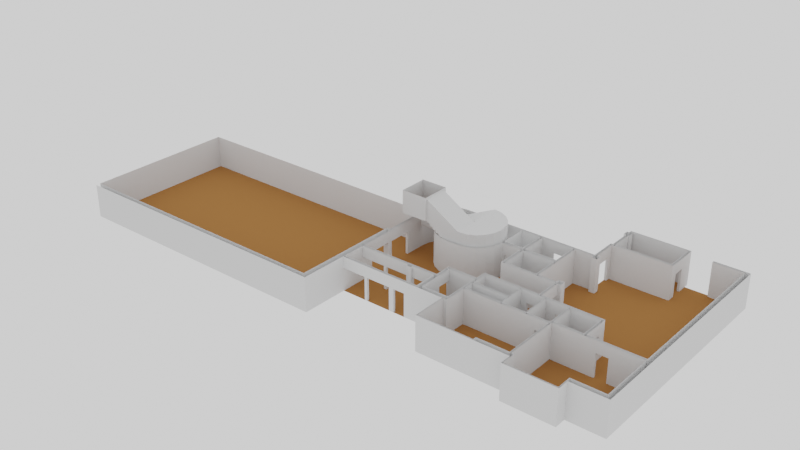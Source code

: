 # Source: campus.blend  (saved by Blender 2.92.15; exported with 4.5.12 LTS)
import bpy
from mathutils import Matrix  # noqa: F401  (used for matrix-valued properties, if any)

bpy.ops.wm.read_factory_settings(use_empty=True)
scene = bpy.context.scene
scene.name = 'Scene'

# ---- collections
col_collection = bpy.data.collections.new('Collection'); scene.collection.children.link(col_collection)

# ---- materials (node trees are filled in below, after node groups)
mat_floor = bpy.data.materials.new('floor')
mat_floor.alpha_threshold = 0.0
mat_floor.use_transparent_shadow = False
mat_floor.line_color = (0.0, 0.0, 0.0, 1.0)
mat_wall = bpy.data.materials.new('wall')
mat_wall.alpha_threshold = 0.0
mat_wall.use_transparent_shadow = False
mat_wall.line_color = (0.0, 0.0, 0.0, 1.0)

# ---- material node trees
mat_floor.use_nodes = True; mat_floor.node_tree.nodes.clear()
_N = mat_floor.node_tree.nodes; _L = mat_floor.node_tree.links
n0 = _N.new('ShaderNodeOutputMaterial'); n0.name = 'Material Output'; n0.location = (300, 300)
n1 = _N.new('ShaderNodeBsdfDiffuse'); n1.name = 'Diffuse BSDF'; n1.location = (10, 300)
n1.inputs[0].default_value = (0.3643, 0.1594, 0.05204, 1.0)
n1.inputs[1].default_value = 0.4
_L.new(n1.outputs[0], n0.inputs[0])
n0.is_active_output = True
mat_wall.use_nodes = True; mat_wall.node_tree.nodes.clear()
_N = mat_wall.node_tree.nodes; _L = mat_wall.node_tree.links
n0 = _N.new('ShaderNodeOutputMaterial'); n0.name = 'Material Output'; n0.location = (300, 300)
n1 = _N.new('ShaderNodeBsdfDiffuse'); n1.name = 'Diffuse BSDF'; n1.location = (10, 300)
n1.inputs[0].default_value = (0.723, 0.723, 0.723, 1.0)
n1.inputs[1].default_value = 0.4
_L.new(n1.outputs[0], n0.inputs[0])
n0.is_active_output = True

# ---- world
world_world = bpy.data.worlds.new('World'); scene.world = world_world
world_world.use_nodes = True; world_world.node_tree.nodes.clear()
_N = world_world.node_tree.nodes; _L = world_world.node_tree.links
n0 = _N.new('ShaderNodeOutputWorld'); n0.name = 'World Output'; n0.location = (300, 300)
n1 = _N.new('ShaderNodeBackground'); n1.name = 'Background'; n1.location = (10, 300)
n1.inputs[0].default_value = (1.0, 1.0, 1.0, 1.0)
_L.new(n1.outputs[0], n0.inputs[0])
n0.is_active_output = True
world_world.color = (0.05088, 0.05088, 0.05088)
world_world.use_sun_shadow = False
world_world.sun_shadow_jitter_overblur = 0.0

# ---- meshes
me_plane_002 = bpy.data.meshes.new('Plane.002')
me_plane_002.from_pydata([(-3.09, -4.07, 0.0), (-2.6, -4.47, 0.0), (-3.09, 2.97, 0.0), (-2.59, 2.97, 0.0), (2.38, 2.09, 0.0), (3.38, 2.09, 0.0), (3.38, 1.89, 0.0), (4.42, -0.13, 0.0), (4.768, 0.07, 0.0), (4.42, 1.89, 0.0), (4.768, 2.09, 0.0), (3.38, -0.33, 0.0), (3.38, -0.13, 0.0), (2.38, -0.33, 0.0), (2.38, -0.13, 0.0), (1.94, 1.89, 0.0), (1.94, 2.09, 0.0), (1.94, -0.33, 0.0), (1.94, -0.13, 0.0), (-0.2, 1.89, 0.0), (-0.2, 2.09, 0.0), (-0.2, -0.33, 0.0), (-0.2, -0.13, 0.0), (-0.45, 1.89, 0.0), (-0.45, 2.09, 0.0), (-0.45, -0.33, 0.0), (-0.45, -0.13, 0.0), (-2.59, 1.89, 0.0), (-2.59, -0.33, 0.0), (6.9, -0.33, 0.0), (7.0, -0.33, 0.0), (7.1, 0.07, 0.0), (7.3, -0.33, 0.0), (7.0, -3.23, 0.0), (6.9, -3.33, 0.0), (11.76, -3.23, 0.0), (-3.09, 4.97, 0.0), (-2.59, 4.97, 0.0), (-3.09, 5.37, 0.0), (-2.59, 5.37, 0.0), (14.78, -3.33, 0.0), (19.17, -3.33, 0.0), (22.24, -3.33, 0.0), (19.07, -2.93, 0.0), (14.78, -4.33, 0.0), (19.17, -4.33, 0.0), (14.88, -4.23, 0.0), (19.07, -4.23, 0.0), (21.84, -2.93, 0.0), (21.84, 2.07, 0.0), (4.518, 3.54, 0.0), (4.518, 3.29, 0.0), (7.3, 1.67, 0.0), (7.3, 1.87, 0.0), (7.1, 3.29, 0.0), (7.1, 3.54, 0.0), (7.1, 4.5, 0.0), (7.3, 4.3, 0.0), (7.4, 4.5, 0.0), (7.4, 4.3, 0.0), (8.3, 4.5, 0.0), (8.3, 4.3, 0.0), (9.4, 4.5, 0.0), (9.4, 4.3, 0.0), (7.3, 2.725, 0.0), (7.3, 2.924, 0.0), (7.4, 2.725, 0.0), (7.4, 2.924, 0.0), (8.1, 2.725, 0.0), (8.1, 2.924, 0.0), (9.6, 2.725, 0.0), (9.6, 2.924, 0.0), (10.3, 2.725, 0.0), (10.3, 2.924, 0.0), (10.4, 2.725, 0.0), (10.4, 2.924, 0.0), (10.4, 1.87, 0.0), (10.5, 1.87, 0.0), (12.52, 1.87, 0.0), (12.62, 1.87, 0.0), (13.41, 1.67, 0.0), (13.41, 1.87, 0.0), (14.41, 1.67, 0.0), (14.41, 1.87, 0.0), (14.51, 1.67, 0.0), (14.51, 1.87, 0.0), (11.76, -2.93, 0.0), (14.88, -2.93, 0.0), (10.3, 4.3, 0.0), (10.3, 4.5, 0.0), (10.4, 4.3, 0.0), (10.5, 4.3, 0.0), (11.0, 4.3, 0.0), (11.0, 4.5, 0.0), (11.9, 4.3, 0.0), (12.1, 4.5, 0.0), (11.9, 4.8, 0.0), (12.1, 4.8, 0.0), (2.38, 1.69, 0.0), (1.94, 1.69, 0.0), (12.62, 4.3, 0.0), (12.52, 4.3, 0.0), (13.41, 4.5, 0.0), (13.41, 4.3, 0.0), (14.41, 4.5, 0.0), (14.41, 4.3, 0.0), (14.51, 4.3, 0.0), (14.66, 4.3, 0.0), (17.07, 4.3, 0.0), (17.27, 4.5, 0.0), (17.07, 3.8, 0.0), (17.27, 3.8, 0.0), (17.07, 2.8, 0.0), (17.27, 2.8, 0.0), (17.07, 2.07, 0.0), (17.27, 2.07, 0.0), (14.66, 2.07, 0.0), (14.66, 1.87, 0.0), (14.51, -2.93, 0.0), (14.66, -2.93, 0.0), (18.17, 2.07, 0.0), (18.17, 1.87, 0.0), (19.17, 2.07, 0.0), (19.17, 1.87, 0.0), (21.84, 1.87, 0.0), (12.07, 17.02, 0.0), (11.9, 7.1, 0.0), (12.4, 6.6, 0.0), (12.4, 7.1, 0.0), (11.9, 14.49, 0.0), (12.07, 14.49, 0.0), (12.1, 14.29, 0.0), (11.9, 13.89, 0.0), (12.1, 13.89, 0.0), (11.9, 12.09, 0.0), (12.07, 17.32, 0.0), (12.27, 17.22, 0.0), (17.27, 17.32, 0.0), (17.07, 17.22, 0.0), (17.07, 14.49, 0.0), (17.27, 14.29, 0.0), (17.07, 14.99, 0.0), (17.27, 14.99, 0.0), (17.07, 15.99, 0.0), (17.27, 15.99, 0.0), (17.27, 16.92, 0.0), (21.84, 16.72, 0.0), (19.27, 16.72, 0.0), (19.27, 16.92, 0.0), (11.9, 11.59, 0.0), (12.4, 12.09, 0.0), (12.4, 11.59, 0.0), (22.24, 16.92, 0.0), (12.27, 17.02, 0.0), (12.07, 16.52, 0.0), (12.27, 16.52, 0.0), (11.87, 17.02, 0.0), (11.87, 16.52, 0.0), (12.37, 17.02, 0.0), (12.37, 16.52, 0.0), (12.27, 14.49, 0.0), (11.9, 6.8, 0.0), (11.9, 11.9, 0.0), (10.3, 6.8, 0.0), (10.3, 11.9, 0.0), (10.1, 6.8, 0.0), (10.1, 11.89, 0.0), (10.1, 9.5, 0.0), (10.1, 9.2, 0.0), (7.09, 6.6, 0.0), (7.34, 6.8, 0.0), (7.34, 9.5, 0.0), (7.09, 9.5, 0.0), (7.09, 7.4, 0.0), (7.34, 7.4, 0.0), (7.09, 8.3, 0.0), (7.34, 8.3, 0.0), (7.09, 9.2, 0.0), (7.34, 9.2, 0.0), (6.69, 9.2, 0.0), (5.59, 9.2, 0.0), (5.39, 9.5, 0.0), (2.89, 6.7, 0.0), (7.34, 11.89, 0.0), (7.09, 11.89, 0.0), (8.34, 11.89, 0.0), (8.34, 12.09, 0.0), (9.34, 11.89, 0.0), (9.34, 12.09, 0.0), (-2.79, 7.37, 0.0), (-2.59, 7.37, 0.0), (-2.59, 9.27, 0.0), (-2.79, 5.37, 0.0), (5.39, 9.2, 0.0), (3.663, 6.822, 0.0), (4.359, 7.177, 0.0), (4.913, 7.731, 0.0), (5.268, 8.427, 0.0), (-0.59, 9.07, 0.0), (-0.59, 9.27, 0.0), (-0.39, 9.27, 0.0), (1.81, 6.7, 0.0), (-0.4725, 8.33, 0.0), (-0.1317, 7.665, 0.0), (0.3993, 7.141, 0.0), (1.068, 6.808, 0.0), (5.39, 11.9, 0.0), (-2.59, 1.89, 2.0), (-2.59, 2.09, 2.0), (-2.59, 2.97, 2.0), (-3.09, 2.97, 2.0), (2.38, 1.89, 2.0), (2.38, 2.09, 2.0), (3.38, -0.33, 2.0), (3.38, -0.13, 2.0), (2.38, -0.13, 2.0), (2.38, -0.33, 2.0), (4.768, 2.09, 2.0), (4.518, 2.09, 2.0), (3.38, 2.09, 2.0), (3.38, 1.89, 2.0), (1.94, 1.89, 2.0), (1.94, 2.09, 2.0), (1.94, -0.13, 2.0), (1.94, -0.33, 2.0), (-0.2, 1.89, 2.0), (-0.2, 2.09, 2.0), (-0.2, -0.13, 2.0), (-0.2, -0.33, 2.0), (-0.45, 1.89, 2.0), (-0.45, 2.09, 2.0), (-0.45, -0.13, 2.0), (-0.45, -0.33, 2.0), (-2.59, -0.13, 2.0), (-2.59, -0.33, 2.0), (-2.59, 4.97, 2.0), (-3.09, 4.97, 2.0), (-2.79, 5.37, 2.0), (-2.59, 5.37, 2.0), (4.518, 3.29, 2.0), (4.768, 3.29, 2.0), (7.4, 4.5, 2.0), (7.4, 4.3, 2.0), (8.3, 4.5, 2.0), (8.3, 4.3, 2.0), (9.4, 4.5, 2.0), (9.4, 4.3, 2.0), (7.4, 2.924, 2.0), (7.4, 2.725, 2.0), (8.1, 2.924, 2.0), (8.1, 2.725, 2.0), (9.6, 2.924, 2.0), (9.6, 2.725, 2.0), (10.3, 2.924, 2.0), (10.3, 2.725, 2.0), (13.41, 1.87, 2.0), (13.41, 1.67, 2.0), (14.41, 1.87, 2.0), (14.41, 1.67, 2.0), (10.3, 4.5, 2.0), (10.3, 4.3, 2.0), (11.0, 4.3, 2.0), (11.0, 4.5, 2.0), (11.9, 4.3, 2.0), (11.9, 4.5, 2.0), (11.9, 4.8, 2.0), (12.1, 4.8, 2.0), (11.9, 6.6, 2.0), (12.1, 6.6, 2.0), (13.41, 4.5, 2.0), (13.41, 4.3, 2.0), (14.41, 4.5, 2.0), (14.41, 4.3, 2.0), (17.27, 3.8, 2.0), (17.07, 3.8, 2.0), (17.27, 2.8, 2.0), (17.07, 2.8, 2.0), (18.17, 2.07, 2.0), (18.17, 1.87, 2.0), (19.17, 2.07, 2.0), (19.17, 1.87, 2.0), (11.9, 13.89, 2.0), (12.1, 13.89, 2.0), (11.9, 12.09, 2.0), (12.1, 12.09, 2.0), (17.27, 14.99, 2.0), (17.07, 14.99, 2.0), (17.27, 15.99, 2.0), (17.07, 15.99, 2.0), (7.09, 7.4, 2.0), (7.34, 7.4, 2.0), (7.09, 8.3, 2.0), (7.34, 8.3, 2.0), (6.69, 9.2, 2.0), (5.59, 9.2, 2.0), (8.34, 12.09, 2.0), (8.34, 11.89, 2.0), (9.34, 12.09, 2.0), (9.34, 11.89, 2.0), (-2.59, 7.37, 2.0), (-2.79, 7.37, 2.0), (-2.59, 9.07, 2.0), (-2.59, 9.27, 2.0), (-0.59, 9.27, 2.0), (-0.59, 9.07, 2.0), (5.59, 9.3, 0.0), (5.59, 9.3, 2.0), (6.69, 9.3, 0.0), (6.69, 9.3, 2.0), (-3.09, -4.07, 3.0), (-2.6, -4.47, 3.0), (-2.59, 1.89, 3.0), (-2.59, 2.09, 3.0), (2.38, 1.89, 3.0), (4.42, -0.13, 3.0), (4.768, 0.07, 3.0), (4.42, 1.89, 3.0), (4.768, 2.09, 3.0), (4.518, 2.09, 3.0), (1.94, 1.89, 3.0), (-2.59, -0.13, 3.0), (-2.59, -0.33, 3.0), (6.9, -0.33, 3.0), (7.0, -0.33, 3.0), (7.1, 0.07, 3.0), (7.3, -0.33, 3.0), (7.0, -3.23, 3.0), (6.9, -3.33, 3.0), (11.76, -3.23, 3.0), (-2.79, 5.37, 3.0), (-3.09, 5.37, 3.0), (14.78, -3.33, 3.0), (19.17, -3.33, 3.0), (22.24, -3.33, 3.0), (21.84, -2.93, 3.0), (19.07, -2.93, 3.0), (14.88, -4.23, 3.0), (14.78, -4.33, 3.0), (19.17, -4.33, 3.0), (19.07, -4.23, 3.0), (21.84, 2.07, 3.0), (21.84, 1.87, 3.0), (4.518, 3.54, 3.0), (4.518, 3.29, 3.0), (4.768, 3.29, 3.0), (7.3, 1.67, 3.0), (7.3, 1.87, 3.0), (7.1, 3.29, 3.0), (7.3, 2.725, 3.0), (7.1, 3.54, 3.0), (7.3, 4.3, 3.0), (7.1, 4.5, 3.0), (7.3, 2.924, 3.0), (10.4, 2.924, 3.0), (10.4, 2.725, 3.0), (10.4, 1.87, 3.0), (10.5, 1.87, 3.0), (12.52, 1.87, 3.0), (12.62, 1.87, 3.0), (14.51, 1.87, 3.0), (14.51, 1.67, 3.0), (14.66, -2.93, 3.0), (14.88, -2.93, 3.0), (11.76, -2.93, 3.0), (10.4, 4.3, 3.0), (10.5, 4.3, 3.0), (11.9, 4.5, 3.0), (12.1, 4.5, 3.0), (11.9, 6.6, 3.0), (12.1, 6.6, 3.0), (2.38, 1.69, 3.0), (1.94, 1.69, 3.0), (12.62, 4.3, 3.0), (12.52, 4.3, 3.0), (14.51, 4.3, 3.0), (14.66, 4.3, 3.0), (14.66, 2.07, 3.0), (17.07, 4.3, 3.0), (17.27, 4.5, 3.0), (17.27, 2.07, 3.0), (17.07, 2.07, 3.0), (14.66, 1.87, 3.0), (14.51, -2.93, 3.0), (12.07, 17.02, 3.0), (12.27, 17.02, 3.0), (22.24, 16.92, 3.0), (11.9, 7.1, 3.0), (11.9, 6.8, 3.0), (12.4, 6.6, 3.0), (12.4, 7.1, 3.0), (11.9, 14.49, 3.0), (12.07, 14.49, 3.0), (12.1, 14.29, 3.0), (11.9, 13.89, 3.0), (12.1, 13.89, 3.0), (11.9, 12.09, 3.0), (12.1, 12.09, 3.0), (12.27, 17.22, 3.0), (12.07, 17.32, 3.0), (17.07, 17.22, 3.0), (17.27, 17.32, 3.0), (17.07, 14.49, 3.0), (12.27, 14.49, 3.0), (17.27, 14.29, 3.0), (17.07, 14.99, 3.0), (19.27, 16.92, 3.0), (19.27, 16.72, 3.0), (21.84, 16.72, 3.0), (11.9, 11.59, 3.0), (11.9, 11.9, 3.0), (12.4, 11.59, 3.0), (12.4, 12.09, 3.0), (12.07, 16.52, 3.0), (12.27, 16.52, 3.0), (11.87, 17.02, 3.0), (11.87, 16.52, 3.0), (12.37, 16.52, 3.0), (12.37, 17.02, 3.0), (10.3, 11.9, 3.0), (10.3, 6.8, 3.0), (10.1, 11.89, 3.0), (10.1, 6.8, 3.0), (10.1, 9.5, 3.0), (10.1, 9.2, 3.0), (7.09, 6.6, 3.0), (7.34, 6.8, 3.0), (7.09, 9.5, 3.0), (7.34, 9.5, 3.0), (7.09, 9.2, 3.0), (7.34, 9.2, 3.0), (5.39, 9.5, 3.0), (5.19, 9.2, 4.0), (5.39, 9.2, 3.0), (7.09, 11.89, 3.0), (7.34, 11.89, 3.0), (-2.59, 9.07, 3.0), (2.74, 6.9, 4.0), (2.89, 6.7, 3.0), (3.663, 6.822, 3.0), (4.359, 7.177, 3.0), (4.913, 7.731, 3.0), (5.268, 8.427, 3.0), (5.077, 8.489, 4.0), (4.751, 7.848, 4.0), (4.242, 7.339, 4.0), (3.601, 7.013, 4.0), (-0.59, 9.07, 3.0), (-0.26, 9.27, 4.0), (-0.4725, 8.33, 3.0), (-0.1317, 7.665, 3.0), (0.3993, 7.141, 3.0), (1.068, 6.808, 3.0), (1.81, 6.7, 3.0), (5.39, 11.9, 3.0), (17.27, 16.72, 2.0), (17.27, 16.92, 2.0), (17.27, 16.72, 3.0), (3.89, 12.1, 3.0), (0.04, 11.9, 0.0), (-0.7727, 11.77, 0.0), (-1.506, 11.4, 0.0), (-2.088, 10.82, 0.0), (-2.461, 10.08, 0.0), (-2.79, 9.47, 0.0), (-0.16, 12.1, 0.0), (-2.661, 10.28, 0.0), (-2.288, 11.02, 0.0), (-1.706, 11.6, 0.0), (-0.9727, 11.97, 0.0), (-2.59, 9.27, 4.0), (3.89, 12.1, 0.0), (-0.16, 12.1, 3.0), (-2.79, 9.47, 3.0), (-0.9727, 11.97, 3.0), (-1.706, 11.6, 3.0), (-2.288, 11.02, 3.0), (-2.661, 10.28, 3.0), (2.74, 11.9, 4.0), (5.19, 9.4, 4.0), (3.463, 11.78, 4.0), (4.159, 11.42, 4.0), (4.713, 10.87, 4.0), (5.068, 10.17, 4.0), (0.04, 9.27, 0.0), (-2.56, 6.9, 4.0), (0.04, 11.9, 0.2), (0.04, 9.27, 0.2), (0.34, 11.9, 0.2), (0.34, 9.27, 0.2), (0.34, 11.9, 0.4), (0.34, 9.27, 0.4), (0.64, 11.9, 0.4), (0.64, 9.27, 0.4), (0.64, 11.9, 0.6), (0.64, 9.27, 0.6), (0.94, 11.9, 0.6), (0.94, 9.27, 0.6), (0.94, 11.9, 0.8), (0.94, 9.27, 0.8), (1.24, 11.9, 0.8), (1.24, 9.27, 0.8), (1.24, 11.9, 1.0), (1.24, 9.27, 1.0), (1.54, 11.9, 1.0), (1.54, 9.27, 1.0), (1.54, 11.9, 1.2), (1.54, 9.27, 1.2), (1.84, 11.9, 1.2), (1.84, 9.27, 1.2), (1.84, 11.9, 1.4), (1.84, 9.27, 1.4), (2.14, 11.9, 1.4), (2.14, 9.27, 1.4), (2.14, 11.9, 1.6), (2.14, 9.27, 1.6), (2.44, 11.9, 1.6), (2.44, 9.27, 1.6), (2.44, 11.9, 1.8), (2.44, 9.27, 1.8), (2.74, 11.9, 1.8), (2.74, 9.27, 1.8), (3.463, 11.78, 1.8), (-2.56, 9.07, 4.0), (5.19, 9.2, 1.8), (2.74, 6.9, 1.8), (5.077, 8.489, 1.8), (4.751, 7.848, 1.8), (4.242, 7.339, 1.8), (3.601, 7.013, 1.8), (5.19, 9.4, 1.8), (5.068, 10.17, 1.8), (4.713, 10.87, 1.8), (4.159, 11.42, 1.8), (0.04, 9.27, 1.8), (2.74, 9.27, 4.0), (2.74, 9.07, 4.0), (2.74, 9.07, 1.8), (2.74, 6.9, 2.0), (2.74, 9.07, 2.0), (2.44, 6.9, 2.0), (2.44, 9.07, 2.0), (2.44, 6.9, 2.2), (2.44, 9.07, 2.2), (2.14, 6.9, 2.2), (2.14, 9.07, 2.2), (2.14, 6.9, 2.4), (2.14, 9.07, 2.4), (1.84, 6.9, 2.4), (1.84, 9.07, 2.4), (1.84, 6.9, 2.6), (1.84, 9.07, 2.6), (1.54, 6.9, 2.6), (1.54, 9.07, 2.6), (1.54, 6.9, 2.8), (1.54, 9.07, 2.8), (1.24, 6.9, 2.8), (1.24, 9.07, 2.8), (1.24, 6.9, 3.0), (1.24, 9.07, 3.0), (0.94, 6.9, 3.0), (0.94, 9.07, 3.0), (0.94, 6.9, 3.2), (0.94, 9.07, 3.2), (0.64, 6.9, 3.2), (0.64, 9.07, 3.2), (0.64, 6.9, 3.4), (0.64, 9.07, 3.4), (0.34, 6.9, 3.4), (0.34, 9.07, 3.4), (0.34, 6.9, 3.6), (0.34, 9.07, 3.6), (0.04, 6.9, 3.6), (0.04, 9.07, 3.6), (0.04, 6.9, 3.8), (0.04, 9.07, 3.8), (-0.26, 6.9, 3.8), (-0.26, 9.07, 3.8), (-0.26, 6.9, 4.0), (-0.26, 9.07, 4.0), (-2.56, 6.7, 4.0), (-0.26, 6.7, 4.0), (-2.461, 10.08, 2.7), (-0.7727, 11.77, 2.7), (-2.088, 10.82, 2.7), (-1.506, 11.4, 2.7), (0.04, 11.9, 2.7), (0.04, 9.27, 2.7), (-2.59, 9.27, 2.7), (-0.26, 6.7, 6.0), (-0.26, 9.07, 5.8), (-0.26, 6.9, 5.8), (-0.26, 9.27, 6.0), (-2.59, 9.27, 6.0), (-2.56, 6.9, 6.0), (-2.56, 9.07, 6.0), (-2.56, 6.7, 6.0), (-27.46, -4.07, 0.0), (-27.46, 9.47, 0.0), (-27.46, -4.07, 3.0), (-27.46, 9.47, 3.0), (-27.46, -4.47, 0.0), (-27.46, -4.47, 3.0)], [], [(534, 585, 477), (119, 362, 87), (402, 139, 160), (126, 389, 128), (453, 181, 206), (276, 113, 112), (254, 73, 72), (273, 110, 111), (418, 163, 164), (432, 197, 193), (251, 70, 71), (457, 464, 471), (438, 182, 194), (98, 14, 12), (376, 114, 116), (250, 69, 68), (407, 147, 146), (57, 352, 65), (247, 66, 67), (72, 71, 70), (314, 9, 7), (299, 189, 190), (210, 3, 2), (449, 202, 203), (225, 319, 229), (272, 104, 105), (366, 368, 265), (181, 426, 172), (187, 297, 188), (245, 63, 62), (269, 103, 102), (144, 288, 143), (372, 79, 100), (275, 273, 378), (295, 185, 186), (244, 60, 61), (141, 285, 142), (241, 59, 58), (347, 344, 240), (236, 210, 330), (546, 542, 535), (328, 86, 35), (245, 243, 351), (339, 43, 47), (180, 306, 294), (423, 178, 168), (441, 196, 197), (340, 146, 49), (265, 97, 96), (220, 9, 316), (363, 118, 86), (452, 205, 201), (187, 186, 185), (434, 171, 183), (232, 26, 25), (289, 174, 173), (229, 24, 23), (398, 137, 135), (262, 92, 93), (16, 15, 221), (31, 347, 54), (445, 527, 528), (412, 157, 154), (419, 161, 163), (370, 99, 98), (451, 204, 205), (426, 184, 172), (300, 329, 472), (417, 159, 158), (349, 56, 55), (375, 116, 107), (439, 194, 195), (416, 155, 159), (409, 149, 162), (266, 267, 268), (219, 212, 318), (235, 36, 37), (304, 199, 198), (127, 389, 388), (334, 124, 48), (39, 192, 237), (450, 203, 204), (383, 135, 125), (425, 165, 170), (270, 272, 374), (215, 13, 14), (561, 565, 436), (382, 84, 118), (333, 41, 42), (355, 74, 76), (326, 35, 33), (421, 168, 165), (123, 279, 122), (391, 154, 130), (384, 158, 153), (399, 288, 404), (255, 80, 81), (355, 53, 346), (387, 126, 161), (258, 83, 82), (349, 50, 342), (482, 531, 530), (4, 212, 211), (338, 44, 45), (213, 12, 11), (332, 45, 41), (220, 5, 6), (392, 394, 282), (87, 336, 46), (336, 47, 46), (437, 201, 182), (399, 136, 138), (139, 286, 401), (260, 89, 88), (444, 526, 527), (267, 127, 268), (433, 206, 184), (224, 18, 17), (133, 281, 132), (323, 33, 30), (52, 325, 32), (295, 470, 457), (255, 358, 359), (226, 19, 20), (227, 21, 22), (422, 166, 167), (234, 231, 232), (209, 236, 235), (238, 300, 299), (228, 223, 224), (221, 226, 222), (230, 207, 208), (219, 211, 212), (215, 213, 216), (218, 240, 217), (241, 244, 242), (247, 250, 248), (251, 254, 252), (245, 260, 246), (264, 261, 262), (269, 272, 270), (255, 258, 256), (273, 276, 274), (279, 278, 277), (120, 278, 121), (281, 284, 282), (295, 298, 296), (288, 285, 286), (308, 305, 307), (293, 307, 179), (294, 308, 293), (578, 484, 577), (302, 304, 301), (290, 291, 292), (292, 175, 176), (310, 600, 1), (354, 250, 252), (403, 131, 140), (353, 90, 75), (217, 318, 218), (356, 78, 77), (271, 269, 367), (365, 77, 91), (360, 256, 258), (377, 107, 108), (357, 101, 78), (281, 395, 283), (284, 394, 282), (85, 374, 106), (234, 320, 233), (296, 298, 420), (304, 435, 301), (325, 30, 32), (8, 324, 31), (217, 315, 8), (397, 153, 136), (276, 380, 377), (151, 408, 149), (40, 327, 34), (279, 277, 379), (440, 195, 196), (117, 361, 119), (291, 289, 424), (403, 285, 287), (348, 53, 64), (411, 151, 150), (337, 40, 44), (406, 148, 147), (50, 239, 342), (239, 344, 240), (414, 125, 156), (409, 164, 162), (415, 156, 157), (43, 334, 48), (327, 29, 34), (413, 160, 155), (448, 446, 304), (293, 428, 432), (42, 385, 333), (405, 152, 148), (281, 393, 390), (390, 130, 129), (266, 369, 367), (224, 216, 322), (427, 167, 171), (292, 429, 425), (207, 312, 208), (240, 317, 217), (218, 343, 239), (90, 364, 260), (251, 249, 352), (278, 280, 341), (223, 320, 314), (263, 373, 365), (37, 20, 205), (120, 121, 123), (462, 583, 581), (461, 584, 583), (460, 582, 584), (459, 585, 582), (472, 465, 463), (476, 466, 465), (475, 467, 466), (474, 468, 467), (473, 464, 468), (443, 525, 526), (207, 233, 27), (166, 171, 167), (200, 199, 303), (442, 523, 525), (478, 530, 529), (200, 486, 483), (483, 485, 458), (486, 487, 485), (488, 489, 487), (490, 491, 489), (492, 493, 491), (494, 495, 493), (496, 497, 495), (498, 499, 497), (500, 501, 499), (502, 503, 501), (504, 505, 503), (506, 507, 505), (508, 509, 507), (510, 511, 509), (512, 513, 511), (514, 515, 513), (516, 517, 515), (518, 519, 517), (481, 532, 531), (477, 521, 479), (431, 529, 523), (521, 480, 479), (534, 536, 520), (486, 303, 533), (498, 494, 533), (520, 523, 529), (532, 521, 520), (527, 526, 536), (524, 538, 537), (538, 539, 537), (539, 542, 541), (542, 543, 541), (543, 546, 545), (546, 547, 545), (547, 550, 549), (550, 551, 549), (551, 554, 553), (554, 555, 553), (555, 558, 557), (558, 559, 557), (559, 562, 561), (562, 563, 561), (563, 566, 565), (566, 567, 565), (567, 570, 569), (570, 571, 569), (571, 574, 573), (574, 575, 573), (576, 577, 575), (537, 436, 445), (524, 537, 528), (445, 528, 537), (522, 447, 469), (484, 580, 577), (518, 586, 534), (497, 501, 585), (534, 520, 518), (586, 533, 303), (302, 191, 462), (580, 590, 577), (447, 589, 591), (588, 589, 590), (436, 589, 535), (436, 577, 590), (578, 535, 589), (478, 431, 534), (484, 595, 579), (522, 592, 594), (522, 593, 484), (595, 580, 579), (447, 592, 469), (36, 38, 597), (597, 598, 596), (463, 599, 597), (596, 309, 0), (534, 586, 585), (119, 361, 362), (402, 401, 139), (126, 386, 389), (453, 430, 181), (276, 275, 113), (254, 253, 73), (273, 274, 110), (418, 419, 163), (432, 441, 197), (251, 252, 70), (457, 470, 464), (438, 437, 182), (174, 170, 165), (165, 168, 176), (168, 178, 176), (174, 165, 176), (175, 177, 179), (174, 176, 175), (173, 174, 175), (179, 307, 305), (173, 175, 197), (175, 179, 197), (60, 62, 169), (169, 173, 196), (179, 305, 180), (180, 193, 197), (179, 180, 197), (58, 60, 169), (173, 197, 196), (56, 58, 169), (50, 55, 56), (31, 54, 10), (54, 51, 10), (50, 56, 195), (56, 169, 195), (169, 196, 195), (51, 50, 5), (50, 195, 194), (50, 194, 182), (10, 8, 31), (50, 182, 4), (182, 201, 4), (201, 16, 4), (10, 51, 5), (50, 4, 5), (4, 98, 6), (5, 4, 6), (99, 15, 19), (99, 19, 22), (19, 23, 26), (19, 26, 22), (23, 27, 26), (26, 27, 28), (9, 6, 7), (6, 98, 12), (7, 6, 12), (98, 99, 18), (28, 25, 26), (22, 21, 17), (22, 17, 18), (99, 22, 18), (13, 11, 12), (18, 14, 98), (14, 13, 12), (376, 380, 114), (250, 249, 69), (407, 406, 147), (57, 350, 352), (247, 248, 66), (72, 73, 71), (314, 316, 9), (299, 300, 189), (210, 209, 3), (449, 448, 202), (225, 221, 319), (319, 311, 229), (311, 207, 229), (229, 23, 19), (229, 19, 225), (272, 271, 104), (368, 267, 265), (265, 96, 264), (96, 94, 264), (94, 263, 264), (264, 366, 265), (181, 430, 426), (187, 298, 297), (245, 246, 63), (269, 270, 103), (144, 287, 288), (372, 358, 79), (273, 111, 109), (379, 115, 275), (115, 113, 275), (273, 109, 378), (379, 275, 378), (295, 296, 185), (244, 243, 60), (141, 286, 285), (241, 242, 59), (240, 239, 51), (51, 54, 240), (54, 347, 240), (210, 2, 0), (0, 309, 210), (309, 330, 210), (330, 38, 236), (38, 36, 236), (535, 578, 574), (578, 576, 574), (574, 572, 570), (538, 536, 535), (535, 574, 570), (570, 568, 566), (566, 564, 562), (562, 560, 558), (558, 556, 554), (554, 552, 550), (550, 548, 546), (546, 544, 542), (542, 540, 538), (535, 570, 566), (562, 558, 535), (558, 554, 535), (535, 566, 562), (542, 538, 535), (554, 550, 535), (550, 546, 535), (328, 363, 86), (241, 58, 56), (351, 366, 245), (366, 264, 262), (262, 93, 89), (366, 262, 259), (241, 56, 351), (62, 60, 243), (243, 241, 351), (262, 89, 259), (245, 62, 243), (366, 259, 245), (339, 335, 43), (180, 305, 306), (423, 429, 178), (441, 440, 196), (340, 407, 146), (265, 266, 97), (313, 211, 220), (220, 6, 9), (316, 313, 220), (363, 382, 118), (452, 451, 205), (187, 188, 186), (434, 427, 171), (232, 231, 26), (289, 290, 174), (229, 230, 24), (398, 400, 137), (262, 261, 92), (15, 99, 221), (99, 371, 221), (371, 319, 221), (221, 222, 16), (31, 324, 347), (445, 444, 527), (412, 415, 157), (419, 387, 161), (370, 371, 99), (451, 450, 204), (426, 433, 184), (300, 237, 329), (472, 463, 300), (463, 189, 300), (417, 416, 159), (349, 351, 56), (375, 376, 116), (439, 438, 194), (416, 413, 155), (409, 408, 149), (266, 265, 267), (226, 20, 24), (230, 208, 312), (226, 24, 230), (4, 16, 222), (226, 230, 312), (212, 4, 222), (222, 226, 312), (312, 318, 222), (318, 218, 219), (218, 217, 10), (10, 5, 218), (5, 219, 218), (212, 222, 318), (235, 236, 36), (304, 303, 199), (127, 128, 389), (334, 341, 124), (192, 38, 237), (38, 330, 237), (330, 329, 237), (237, 238, 39), (450, 449, 203), (383, 398, 135), (425, 421, 165), (105, 106, 272), (106, 374, 272), (372, 100, 270), (100, 103, 270), (372, 270, 374), (215, 216, 13), (436, 537, 541), (537, 539, 541), (541, 543, 545), (575, 577, 573), (577, 436, 573), (569, 571, 573), (436, 541, 545), (545, 547, 549), (549, 551, 553), (553, 555, 557), (557, 559, 561), (561, 563, 565), (565, 567, 569), (569, 573, 436), (436, 545, 549), (553, 557, 436), (557, 561, 436), (436, 549, 553), (565, 569, 436), (382, 360, 84), (333, 332, 41), (355, 354, 74), (326, 328, 35), (421, 423, 168), (123, 280, 279), (391, 412, 154), (384, 417, 158), (399, 138, 288), (138, 143, 288), (288, 286, 404), (255, 256, 80), (355, 76, 53), (387, 386, 126), (258, 257, 83), (349, 55, 50), (482, 481, 531), (211, 313, 370), (370, 98, 211), (98, 4, 211), (338, 337, 44), (213, 214, 12), (332, 338, 45), (220, 219, 5), (133, 131, 282), (131, 392, 282), (87, 362, 336), (336, 339, 47), (437, 452, 201), (399, 397, 136), (141, 286, 139), (286, 404, 401), (260, 259, 89), (444, 443, 526), (267, 368, 424), (424, 169, 267), (169, 127, 267), (127, 388, 268), (388, 369, 268), (433, 453, 206), (224, 223, 18), (133, 282, 281), (323, 326, 33), (52, 345, 325), (295, 186, 470), (457, 395, 295), (395, 283, 297), (295, 395, 297), (284, 396, 411), (284, 411, 150), (134, 188, 297), (284, 150, 134), (283, 284, 134), (283, 134, 297), (255, 81, 79), (359, 85, 257), (85, 83, 257), (255, 79, 358), (359, 257, 255), (226, 225, 19), (227, 228, 21), (422, 420, 166), (234, 233, 231), (209, 210, 236), (238, 237, 300), (228, 227, 223), (221, 225, 226), (230, 229, 207), (219, 220, 211), (215, 214, 213), (218, 239, 240), (241, 243, 244), (247, 249, 250), (251, 253, 254), (245, 259, 260), (264, 263, 261), (269, 271, 272), (255, 257, 258), (273, 275, 276), (279, 280, 278), (120, 277, 278), (281, 283, 284), (295, 297, 298), (288, 287, 285), (308, 306, 305), (293, 308, 307), (294, 306, 308), (578, 522, 484), (302, 303, 304), (290, 289, 291), (292, 291, 175), (310, 601, 600), (72, 74, 254), (74, 354, 254), (348, 64, 248), (64, 66, 248), (68, 70, 252), (252, 254, 354), (354, 348, 250), (348, 248, 250), (250, 68, 252), (403, 392, 131), (353, 364, 90), (217, 317, 318), (356, 357, 78), (378, 109, 271), (109, 104, 271), (102, 95, 269), (95, 367, 269), (378, 271, 367), (365, 356, 77), (82, 84, 258), (84, 360, 258), (360, 345, 256), (345, 52, 256), (52, 80, 256), (377, 375, 107), (357, 373, 101), (281, 393, 395), (284, 396, 394), (85, 359, 374), (234, 321, 320), (298, 187, 166), (434, 183, 296), (183, 185, 296), (298, 166, 420), (434, 296, 420), (304, 446, 435), (325, 323, 30), (8, 315, 324), (8, 10, 217), (217, 317, 315), (397, 384, 153), (276, 112, 114), (377, 108, 274), (108, 110, 274), (276, 114, 380), (377, 274, 276), (151, 410, 408), (40, 331, 327), (277, 120, 115), (340, 49, 279), (49, 122, 279), (277, 115, 379), (340, 279, 379), (440, 439, 195), (117, 381, 361), (289, 173, 169), (428, 177, 291), (177, 175, 291), (289, 169, 424), (428, 291, 424), (287, 144, 454), (144, 145, 454), (145, 455, 454), (454, 456, 287), (456, 403, 287), (403, 140, 285), (140, 142, 285), (348, 346, 53), (411, 410, 151), (337, 331, 40), (406, 405, 148), (51, 239, 50), (239, 343, 342), (239, 343, 344), (414, 383, 125), (409, 418, 164), (415, 414, 156), (43, 335, 334), (327, 322, 29), (413, 402, 160), (198, 202, 304), (202, 448, 304), (293, 179, 177), (432, 193, 294), (193, 180, 294), (293, 177, 428), (432, 294, 293), (42, 152, 385), (405, 385, 152), (390, 129, 281), (129, 132, 281), (390, 391, 130), (266, 268, 369), (367, 95, 266), (95, 97, 266), (321, 234, 232), (232, 25, 21), (232, 21, 228), (322, 321, 224), (321, 232, 228), (11, 29, 213), (29, 322, 213), (321, 228, 224), (224, 17, 13), (216, 213, 322), (224, 13, 216), (427, 422, 167), (292, 176, 178), (425, 170, 290), (170, 174, 290), (292, 178, 429), (425, 290, 292), (207, 311, 312), (240, 344, 317), (218, 318, 343), (244, 61, 63), (244, 63, 246), (57, 59, 242), (244, 246, 364), (246, 260, 364), (350, 57, 242), (242, 244, 350), (364, 350, 244), (88, 90, 260), (353, 75, 253), (75, 73, 253), (67, 65, 247), (65, 352, 247), (352, 353, 251), (353, 253, 251), (251, 71, 69), (249, 247, 352), (251, 69, 249), (123, 124, 280), (124, 341, 280), (381, 117, 278), (117, 121, 278), (381, 278, 341), (227, 22, 26), (231, 233, 320), (227, 26, 231), (14, 18, 223), (227, 231, 320), (215, 14, 223), (223, 227, 320), (314, 7, 214), (7, 12, 214), (214, 215, 314), (215, 223, 314), (263, 94, 101), (365, 91, 261), (91, 92, 261), (263, 101, 373), (365, 261, 263), (459, 460, 199), (460, 461, 199), (461, 462, 199), (462, 191, 199), (190, 189, 192), (191, 190, 202), (458, 459, 483), (200, 483, 459), (199, 200, 459), (199, 191, 198), (190, 192, 39), (37, 36, 2), (190, 39, 203), (37, 2, 3), (198, 191, 202), (39, 37, 204), (3, 27, 24), (27, 23, 24), (202, 190, 203), (37, 3, 24), (20, 19, 15), (24, 20, 37), (203, 39, 204), (204, 37, 205), (20, 15, 16), (16, 201, 205), (16, 205, 20), (32, 30, 33), (33, 35, 86), (86, 118, 80), (118, 84, 82), (118, 82, 80), (32, 33, 86), (80, 52, 32), (100, 79, 81), (80, 32, 86), (103, 100, 81), (102, 103, 105), (103, 81, 83), (81, 80, 82), (83, 85, 106), (81, 82, 83), (97, 95, 102), (103, 83, 105), (83, 106, 105), (105, 104, 102), (102, 104, 127), (104, 109, 128), (102, 127, 97), (127, 104, 128), (78, 101, 94), (91, 77, 92), (77, 78, 94), (92, 77, 94), (93, 92, 94), (93, 94, 96), (89, 93, 127), (93, 96, 127), (75, 90, 73), (90, 88, 73), (69, 71, 63), (71, 73, 88), (88, 89, 63), (71, 88, 63), (72, 70, 76), (70, 68, 76), (76, 74, 72), (64, 53, 66), (53, 76, 68), (66, 53, 68), (57, 65, 67), (67, 66, 68), (67, 68, 69), (59, 57, 67), (60, 58, 59), (61, 60, 59), (59, 67, 69), (61, 59, 69), (63, 61, 69), (127, 169, 62), (62, 63, 89), (62, 89, 127), (127, 96, 97), (163, 161, 126), (164, 163, 149), (163, 126, 149), (149, 162, 164), (149, 126, 128), (151, 149, 128), (151, 128, 109), (132, 134, 133), (134, 150, 133), (150, 151, 140), (151, 109, 140), (133, 150, 140), (140, 131, 133), (142, 140, 147), (140, 109, 49), (122, 109, 111), (109, 122, 49), (122, 111, 120), (160, 139, 141), (155, 160, 159), (160, 141, 159), (159, 141, 143), (141, 142, 143), (136, 153, 158), (158, 159, 138), (136, 158, 138), (159, 143, 138), (148, 145, 147), (145, 144, 147), (144, 143, 142), (144, 142, 147), (146, 147, 140), (49, 146, 140), (48, 124, 123), (43, 48, 123), (123, 122, 120), (46, 47, 43), (111, 110, 113), (110, 108, 107), (107, 116, 112), (116, 114, 112), (111, 113, 120), (110, 107, 112), (113, 110, 112), (46, 43, 87), (43, 123, 121), (87, 43, 121), (117, 119, 87), (113, 115, 120), (121, 117, 87), (462, 461, 583), (461, 460, 584), (460, 459, 582), (459, 458, 585), (472, 476, 465), (476, 475, 466), (475, 474, 467), (474, 473, 468), (473, 471, 464), (443, 442, 525), (299, 190, 301), (190, 191, 301), (191, 302, 301), (301, 435, 299), (435, 312, 238), (299, 435, 238), (37, 39, 238), (235, 37, 238), (235, 238, 312), (27, 3, 208), (3, 209, 208), (209, 235, 312), (209, 312, 208), (28, 27, 233), (310, 1, 234), (1, 28, 234), (234, 321, 310), (311, 320, 233), (207, 311, 233), (233, 234, 28), (27, 208, 207), (166, 183, 171), (442, 431, 523), (478, 482, 530), (483, 486, 485), (486, 488, 487), (488, 490, 489), (490, 492, 491), (492, 494, 493), (494, 496, 495), (496, 498, 497), (498, 500, 499), (500, 502, 501), (502, 504, 503), (504, 506, 505), (506, 508, 507), (508, 510, 509), (510, 512, 511), (512, 514, 513), (514, 516, 515), (516, 518, 517), (518, 520, 519), (481, 480, 532), (477, 519, 521), (431, 478, 529), (521, 532, 480), (534, 535, 536), (486, 200, 303), (486, 533, 490), (533, 518, 514), (518, 516, 514), (514, 512, 510), (510, 508, 506), (506, 504, 502), (502, 500, 498), (498, 496, 494), (494, 492, 490), (490, 488, 486), (533, 514, 510), (510, 506, 533), (506, 502, 533), (533, 502, 498), (494, 490, 533), (520, 536, 523), (521, 519, 520), (520, 529, 530), (530, 531, 520), (531, 532, 520), (526, 525, 536), (525, 523, 536), (536, 524, 528), (527, 536, 528), (524, 536, 538), (538, 540, 539), (539, 540, 542), (542, 544, 543), (543, 544, 546), (546, 548, 547), (547, 548, 550), (550, 552, 551), (551, 552, 554), (554, 556, 555), (555, 556, 558), (558, 560, 559), (559, 560, 562), (562, 564, 563), (563, 564, 566), (566, 568, 567), (567, 568, 570), (570, 572, 571), (571, 572, 574), (574, 576, 575), (576, 578, 577), (522, 578, 447), (484, 579, 580), (518, 533, 586), (519, 477, 517), (477, 585, 517), (585, 458, 485), (513, 515, 517), (509, 511, 513), (505, 507, 509), (501, 503, 505), (497, 499, 501), (493, 495, 497), (489, 491, 493), (485, 487, 489), (517, 585, 513), (585, 485, 489), (513, 585, 509), (505, 509, 585), (505, 585, 501), (489, 493, 585), (493, 497, 585), (302, 587, 303), (587, 586, 303), (462, 581, 302), (581, 587, 302), (580, 588, 590), (447, 578, 589), (588, 591, 589), (436, 590, 589), (431, 442, 535), (442, 443, 535), (443, 444, 535), (444, 445, 535), (445, 436, 535), (535, 534, 431), (534, 477, 479), (480, 534, 479), (480, 481, 534), (481, 482, 534), (534, 482, 478), (484, 593, 595), (522, 469, 592), (522, 594, 593), (595, 588, 580), (447, 591, 592), (0, 2, 596), (2, 36, 597), (596, 2, 597), (38, 192, 189), (38, 189, 597), (189, 463, 597), (597, 599, 598), (463, 472, 599), (596, 598, 309), (455, 145, 137), (137, 400, 455), (455, 400, 456), (455, 456, 454)])
me_plane_002.polygons.foreach_set('material_index', [1, 1, 1, 1, 1, 1, 1, 1, 1, 1, 1, 1, 1, 0, 1, 1, 1, 1, 1, 0, 1, 1, 1, 1, 1, 1, 1, 1, 1, 1, 1, 1, 1, 1, 1, 1, 1, 1, 1, 1, 1, 1, 1, 1, 1, 1, 1, 1, 1, 1, 1, 1, 0, 1, 1, 1, 1, 1, 1, 1, 1, 1, 1, 1, 1, 1, 1, 1, 1, 1, 1, 1, 1, 1, 1, 1, 1, 1, 1, 1, 1, 1, 1, 1, 1, 1, 1, 1, 1, 1, 1, 1, 1, 1, 1, 1, 1, 1, 1, 1, 1, 1, 1, 1, 1, 1, 1, 1, 1, 1, 1, 1, 1, 1, 1, 1, 1, 1, 1, 1, 1, 1, 1, 1, 1, 1, 1, 1, 1, 1, 1, 1, 1, 1, 1, 1, 1, 1, 1, 1, 1, 1, 1, 1, 1, 1, 1, 1, 1, 1, 1, 0, 1, 1, 1, 1, 1, 1, 1, 1, 1, 1, 1, 1, 1, 1, 1, 1, 1, 1, 1, 1, 1, 1, 1, 1, 1, 1, 1, 1, 1, 1, 1, 1, 1, 1, 1, 1, 1, 1, 1, 1, 1, 1, 1, 1, 1, 1, 1, 1, 1, 1, 1, 1, 1, 1, 1, 1, 1, 1, 1, 1, 1, 1, 0, 0, 1, 1, 1, 1, 1, 1, 1, 1, 1, 1, 1, 0, 1, 1, 1, 1, 0, 0, 0, 0, 0, 0, 0, 0, 0, 0, 0, 0, 0, 0, 0, 0, 0, 0, 1, 1, 1, 1, 1, 1, 1, 0, 0, 0, 0, 0, 0, 0, 0, 0, 0, 0, 0, 0, 0, 0, 0, 0, 0, 0, 0, 0, 0, 0, 0, 1, 1, 1, 0, 0, 1, 1, 1, 1, 1, 1, 1, 1, 1, 1, 1, 1, 1, 1, 1, 1, 1, 0, 1, 1, 1, 1, 1, 1, 1, 1, 1, 1, 1, 1, 1, 1, 1, 1, 0, 0, 0, 0, 0, 0, 0, 0, 0, 0, 0, 0, 0, 0, 0, 0, 0, 0, 0, 0, 0, 0, 0, 0, 0, 0, 0, 0, 0, 0, 0, 0, 0, 0, 0, 0, 0, 0, 0, 0, 0, 0, 0, 0, 0, 0, 0, 0, 0, 0, 0, 0, 1, 1, 1, 1, 1, 0, 1, 1, 1, 1, 1, 1, 1, 1, 1, 1, 1, 1, 1, 1, 1, 1, 1, 1, 1, 1, 1, 1, 1, 1, 1, 1, 1, 1, 1, 1, 1, 1, 1, 1, 1, 1, 1, 1, 1, 1, 1, 1, 1, 1, 1, 1, 1, 1, 1, 1, 1, 1, 1, 1, 1, 1, 1, 1, 1, 1, 1, 1, 1, 1, 1, 1, 1, 1, 1, 1, 1, 1, 1, 1, 1, 1, 1, 1, 1, 1, 1, 0, 1, 1, 1, 1, 1, 1, 1, 1, 1, 1, 1, 1, 1, 1, 1, 1, 1, 1, 1, 1, 1, 1, 1, 1, 1, 1, 1, 1, 1, 1, 1, 1, 1, 1, 1, 1, 1, 1, 1, 1, 1, 1, 1, 1, 1, 1, 1, 1, 1, 1, 1, 1, 1, 1, 1, 1, 1, 1, 1, 1, 1, 1, 1, 1, 1, 1, 1, 1, 1, 1, 1, 1, 1, 1, 1, 1, 1, 1, 1, 1, 1, 1, 1, 1, 1, 1, 1, 1, 1, 1, 1, 1, 1, 1, 1, 1, 1, 1, 1, 1, 1, 1, 1, 1, 1, 1, 1, 1, 1, 1, 1, 1, 1, 1, 1, 1, 1, 1, 1, 1, 1, 1, 1, 1, 1, 1, 1, 1, 1, 1, 1, 1, 1, 1, 1, 1, 1, 1, 1, 1, 1, 1, 1, 1, 1, 1, 1, 1, 1, 1, 1, 1, 1, 1, 1, 1, 1, 1, 1, 1, 1, 1, 1, 0, 1, 1, 1, 1, 1, 1, 1, 1, 1, 1, 1, 1, 1, 1, 1, 1, 1, 1, 1, 1, 1, 1, 1, 1, 1, 1, 1, 1, 1, 1, 1, 1, 1, 1, 1, 1, 1, 1, 1, 1, 1, 1, 1, 1, 1, 1, 1, 1, 1, 1, 1, 1, 1, 1, 1, 1, 1, 1, 1, 1, 1, 1, 1, 1, 1, 1, 1, 1, 1, 1, 1, 1, 1, 1, 1, 1, 1, 1, 1, 1, 1, 1, 1, 1, 1, 1, 1, 1, 1, 1, 1, 1, 1, 1, 1, 1, 1, 1, 1, 1, 1, 1, 1, 1, 1, 1, 1, 1, 1, 1, 1, 1, 1, 1, 1, 1, 1, 1, 1, 1, 1, 1, 1, 1, 1, 1, 1, 1, 1, 1, 1, 1, 1, 1, 1, 1, 1, 1, 1, 1, 1, 1, 1, 1, 1, 1, 1, 1, 1, 1, 1, 1, 1, 1, 1, 1, 1, 1, 0, 0, 0, 0, 0, 0, 0, 0, 0, 0, 0, 0, 0, 0, 0, 0, 0, 0, 0, 0, 0, 0, 0, 0, 0, 0, 0, 0, 0, 0, 0, 0, 0, 0, 0, 0, 0, 0, 0, 0, 0, 0, 0, 0, 0, 0, 0, 0, 0, 0, 0, 0, 0, 0, 0, 0, 0, 0, 0, 0, 0, 0, 0, 0, 0, 0, 0, 0, 0, 0, 0, 0, 0, 0, 0, 0, 0, 0, 0, 0, 0, 0, 0, 0, 0, 0, 0, 0, 0, 0, 0, 0, 0, 0, 0, 0, 0, 0, 0, 0, 0, 0, 0, 0, 0, 0, 0, 0, 0, 0, 0, 0, 0, 0, 0, 0, 0, 0, 0, 0, 0, 0, 0, 0, 0, 0, 0, 0, 0, 0, 0, 0, 0, 1, 1, 1, 1, 1, 1, 1, 1, 1, 1, 1, 1, 1, 1, 1, 1, 1, 1, 1, 1, 1, 1, 1, 1, 1, 1, 1, 1, 1, 1, 1, 0, 1, 1, 0, 0, 0, 0, 0, 0, 0, 0, 0, 0, 0, 0, 0, 0, 0, 0, 0, 0, 1, 1, 1, 1, 1, 1, 1, 1, 1, 1, 1, 1, 1, 1, 1, 1, 1, 1, 1, 1, 1, 0, 0, 0, 0, 0, 0, 0, 0, 0, 0, 0, 0, 0, 0, 0, 0, 0, 0, 0, 0, 0, 0, 0, 0, 0, 0, 0, 0, 0, 0, 0, 0, 1, 1, 1, 1, 1, 1, 1, 1, 1, 1, 1, 1, 1, 1, 1, 1, 1, 1, 1, 1, 1, 1, 1, 1, 1, 1, 1, 1, 1, 1, 1, 1, 1, 1, 1, 1, 1, 1, 1, 1, 1, 1, 1, 0, 0, 0, 0, 0, 0, 1, 1, 1, 1, 1, 1, 1])
_uv = me_plane_002.uv_layers.new(name='UVMap')
_uv.uv.foreach_set('vector', [0.6864, 0.62, 0.7368, 0.5683, 0.7368, 0.62, 0.8083, 0.8586, 0.8041, 0.916, 0.8041, 0.8586, 0.5835, 0.7264, 0.526, 0.8184, 0.526, 0.7264, 0.6893, 0.9208, 0.6797, 0.9782, 0.6797, 0.9208, 0.9635, 0.3449, 0.9175, 0.2874, 0.9635, 0.2874, 0.3449, 0.9831, 0.3411, 0.9448, 0.3449, 0.9448, 0.3947, 0.9831, 0.3909, 0.9448, 0.3947, 0.9448, 0.3296, 0.9831, 0.3258, 0.9448, 0.3296, 0.9448, 0.756, 0.2958, 0.8134, 0.1981, 0.8134, 0.2958, 0.8477, 0.9689, 0.8329, 0.9114, 0.8477, 0.9114, 0.4024, 0.9831, 0.3985, 0.9448, 0.4024, 0.9448, 0.641, 0.1631, 0.6985, 0.2407, 0.641, 0.2407, 0.8134, 0.2472, 0.8709, 0.2324, 0.8709, 0.2472, 0.1134, 0.3729, 0.07857, 0.3729, 0.07857, 0.3537, 0.9506, 0.6152, 0.9044, 0.5577, 0.9506, 0.5577, 0.3909, 0.9831, 0.3871, 0.9448, 0.3909, 0.9448, 0.9202, 0.2874, 0.8709, 0.2299, 0.9202, 0.2299, 0.9913, 0.4876, 0.9649, 0.5451, 0.9649, 0.4876, 0.3985, 0.9831, 0.3947, 0.9448, 0.3985, 0.9448, 0.1333, 0.2211, 0.1371, 0.2345, 0.1333, 0.2345, 0.9642, 0.9689, 0.9255, 0.9114, 0.9642, 0.9114, 0.3373, 0.9831, 0.3334, 0.9448, 0.3373, 0.9448, 0.08623, 0.9831, 0.07665, 0.9448, 0.08623, 0.9448, 0.9943, 0.115, 0.9815, 0.05749, 0.9943, 0.05749, 0.8326, 0.1334, 0.8134, 0.1744, 0.8326, 0.1286, 0.3066, 0.9831, 0.3028, 0.9448, 0.3066, 0.9448, 0.9606, 0.2299, 0.9204, 0.2299, 0.9549, 0.2108, 0.9959, 0.3449, 0.9633, 0.4024, 0.9633, 0.3449, 0.3181, 0.9448, 0.3143, 0.9831, 0.3143, 0.9448, 0.3871, 0.9831, 0.3832, 0.9448, 0.3871, 0.9448, 0.3794, 0.9831, 0.3756, 0.9448, 0.3794, 0.9448, 0.3334, 0.9448, 0.3296, 0.9831, 0.3296, 0.9448, 0.9222, 0.4876, 0.8757, 0.4301, 0.9222, 0.4301, 0.8896, 0.5259, 0.9088, 0.5259, 0.9222, 0.5451, 0.3603, 0.9831, 0.3564, 0.9448, 0.3603, 0.9448, 0.3104, 0.9831, 0.3066, 0.9448, 0.3104, 0.9448, 0.3411, 0.9448, 0.3373, 0.9831, 0.3373, 0.9448, 0.3832, 0.9831, 0.3794, 0.9448, 0.3832, 0.9448, 0.9204, 0.1725, 0.8757, 0.1725, 0.8757, 0.1533, 0.4494, 0.6496, 0.4494, 0.6113, 0.4685, 0.6573, 0.7304, 0.8578, 0.7304, 0.8647, 0.6985, 0.8504, 0.9998, 0.2299, 0.994, 0.1725, 0.9998, 0.1725, 0.8277, 0.6018, 0.8277, 0.5807, 0.8469, 0.5577, 0.9899, 0.4876, 0.9649, 0.4301, 0.9899, 0.4301, 0.5814, 0.9353, 0.5833, 0.9736, 0.5814, 0.9736, 0.7512, 0.8586, 0.8041, 0.916, 0.7512, 0.916, 0.8329, 0.9689, 0.8195, 0.9114, 0.8329, 0.9114, 0.641, 0.5624, 0.6985, 0.2817, 0.6985, 0.5624, 0.3488, 0.9831, 0.3449, 0.9448, 0.3488, 0.9448, 0.4877, 0.9497, 0.5076, 0.9114, 0.5076, 0.9689, 0.9236, 0.05749, 0.8709, 0.0, 0.9236, 1.976e-08, 0.8134, 0.2117, 0.8709, 0.1975, 0.8709, 0.2117, 0.7291, 0.5384, 0.733, 0.5576, 0.7291, 0.5576, 0.966, 0.2874, 0.9202, 0.2299, 0.966, 0.2299, 0.3028, 0.9831, 0.2989, 0.9448, 0.3028, 0.9448, 0.2108, 0.9831, 0.206, 0.9448, 0.2108, 0.9448, 0.2798, 0.9831, 0.2759, 0.9448, 0.2798, 0.9448, 0.8087, 0.6669, 0.7512, 0.7666, 0.7512, 0.6669, 0.3564, 0.9831, 0.3526, 0.9448, 0.3564, 0.9448, 0.9912, 0.6669, 0.9951, 0.6669, 0.9951, 0.7053, 0.4685, 0.8533, 0.411, 0.7916, 0.4685, 0.7916, 0.7437, 0.7482, 0.7082, 0.7741, 0.704, 0.7625, 0.641, 0.9684, 0.6372, 0.911, 0.641, 0.911, 0.9945, 0.05749, 0.9639, 0.0, 0.9945, 1.15e-08, 0.6977, 0.9782, 0.6893, 0.9208, 0.6977, 0.9208, 0.8134, 0.1975, 0.8709, 0.1846, 0.8709, 0.1975, 0.9649, 0.7244, 0.9191, 0.6669, 0.9649, 0.6669, 0.6601, 0.7368, 0.641, 0.7751, 0.641, 0.6966, 0.9996, 0.1725, 0.99, 0.115, 0.9996, 0.115, 0.526, 0.9689, 0.5076, 0.9114, 0.526, 0.9114, 0.9649, 0.5451, 0.9222, 0.4876, 0.9649, 0.4876, 0.8134, 0.2605, 0.8709, 0.2472, 0.8709, 0.2605, 0.4683, 0.9689, 0.4664, 0.9114, 0.4683, 0.9114, 0.7512, 0.916, 0.7453, 0.8586, 0.7512, 0.8586, 0.8067, 0.5566, 0.8028, 0.5221, 0.8067, 0.5221, 0.7368, 0.2654, 0.7368, 0.2462, 0.756, 0.2872, 0.9778, 0.6548, 0.9682, 0.6165, 0.9778, 0.6165, 0.9673, 0.09581, 0.9635, 0.05749, 0.9673, 0.05749, 0.9868, 0.5577, 0.9964, 0.6152, 0.9868, 0.6152, 0.756, 0.3878, 0.8134, 0.2958, 0.8134, 0.3878, 0.7368, 0.9291, 0.7406, 0.9291, 0.7406, 0.9674, 0.8134, 0.1846, 0.8709, 0.1744, 0.8709, 0.1846, 0.9999, 0.3449, 0.9941, 0.2874, 0.9999, 0.2874, 0.9191, 0.7244, 0.8662, 0.6669, 0.9191, 0.6669, 0.9657, 0.596, 0.9849, 0.596, 0.9868, 0.6152, 0.3717, 0.9831, 0.3679, 0.9448, 0.3717, 0.9448, 0.7121, 0.7054, 0.7138, 0.6987, 0.7382, 0.7327, 0.641, 0.8633, 0.6985, 0.7751, 0.6985, 0.8633, 0.8469, 0.6165, 0.9044, 0.5577, 0.9044, 0.6165, 0.7499, 0.8409, 0.7335, 0.7834, 0.7499, 0.7834, 0.8662, 0.6669, 0.8087, 0.7581, 0.8087, 0.6669, 0.9604, 0.8156, 0.9144, 0.7581, 0.9604, 0.7581, 0.2874, 0.9448, 0.2836, 0.9831, 0.2836, 0.9448, 0.8866, 0.9689, 0.8477, 0.9114, 0.8866, 0.9114, 0.8082, 0.9735, 0.8063, 0.916, 0.8082, 0.916, 0.9222, 0.4876, 0.9458, 0.4685, 0.9649, 0.4876, 0.3756, 0.9831, 0.3717, 0.9448, 0.3756, 0.9448, 0.8182, 0.4895, 0.8757, 0.5489, 0.8182, 0.5489, 0.9987, 0.8156, 0.993, 0.7581, 0.9987, 0.7581, 0.2913, 0.9831, 0.2874, 0.9448, 0.2913, 0.9448, 0.8709, 0.2299, 0.9204, 0.1725, 0.9204, 0.2299, 0.5835, 0.9243, 0.6257, 0.911, 0.6257, 0.9243, 0.999, 0.4876, 0.999, 0.5259, 0.9951, 0.5259, 0.8134, 0.3446, 0.8709, 0.2605, 0.8709, 0.3446, 0.2989, 0.9831, 0.2951, 0.9448, 0.2989, 0.9448, 0.5814, 0.9928, 0.5622, 0.9353, 0.5814, 0.9353, 0.2836, 0.9831, 0.2798, 0.9448, 0.2836, 0.9448, 0.992, 0.9114, 0.9997, 0.9114, 0.9997, 0.9306, 0.99, 0.115, 0.9651, 0.1725, 0.9651, 0.115, 0.8709, 0.3446, 0.8134, 0.4249, 0.8134, 0.3446, 0.8134, 0.2324, 0.8709, 0.2117, 0.8709, 0.2324, 0.7607, 0.5221, 0.8182, 0.4301, 0.8182, 0.5221, 0.9851, 0.2299, 0.9947, 0.2683, 0.9851, 0.2874, 0.3143, 0.9831, 0.3104, 0.9448, 0.3143, 0.9448, 0.7479, 0.7599, 0.7115, 0.7834, 0.7082, 0.7741, 0.6027, 0.7845, 0.641, 0.7941, 0.6027, 0.7883, 0.993, 0.8156, 0.9604, 0.7581, 0.993, 0.7581, 0.2951, 0.9831, 0.2913, 0.9448, 0.2951, 0.9448, 0.3258, 0.9448, 0.3219, 0.9831, 0.3219, 0.9448, 0.8643, 0.9114, 0.8087, 0.8539, 0.8643, 0.8539, 0.7368, 0.9291, 0.6985, 0.9866, 0.6985, 0.9291, 0.6601, 0.07779, 0.6985, 0.1631, 0.641, 0.1631, 0.5471, 0.9736, 0.5622, 0.9928, 0.526, 0.9928, 0.3526, 0.9831, 0.3488, 0.9448, 0.3526, 0.9448, 0.3679, 0.9831, 0.3641, 0.9448, 0.3679, 0.9448, 0.9633, 0.4024, 0.9175, 0.3449, 0.9633, 0.3449, 0.2721, 0.9858, 0.2683, 0.9448, 0.2721, 0.9448, 0.7962, 0.3878, 0.8058, 0.4262, 0.7962, 0.4262, 0.3181, 0.9448, 0.3219, 0.9831, 0.3181, 0.9831, 0.2683, 0.9858, 0.2644, 0.9448, 0.2683, 0.9448, 0.2606, 0.9448, 0.2568, 0.9858, 0.2568, 0.9448, 0.2606, 0.9448, 0.2644, 0.9858, 0.2606, 0.9858, 0.7253, 0.5576, 0.7215, 0.5384, 0.7253, 0.5384, 0.7368, 0.5576, 0.7406, 0.5384, 0.7406, 0.5576, 0.6985, 0.5614, 0.7033, 0.5384, 0.7033, 0.5614, 0.8009, 0.6497, 0.7971, 0.6669, 0.7971, 0.6497, 0.8047, 0.6631, 0.8086, 0.6497, 0.8086, 0.6631, 0.8009, 0.6631, 0.8047, 0.6497, 0.8047, 0.6631, 0.7933, 0.6669, 0.7971, 0.6497, 0.7971, 0.6669, 0.7894, 0.6497, 0.7933, 0.6669, 0.7894, 0.6669, 0.7483, 0.5576, 0.7521, 0.5384, 0.7521, 0.5576, 0.7406, 0.5576, 0.7445, 0.5384, 0.7445, 0.5576, 0.756, 0.5576, 0.7598, 0.5384, 0.7598, 0.5576, 0.7445, 0.5384, 0.7483, 0.5576, 0.7445, 0.5576, 0.3641, 0.9448, 0.3603, 0.9831, 0.3603, 0.9448, 0.8028, 0.5221, 0.799, 0.5566, 0.799, 0.5221, 0.733, 0.5576, 0.7368, 0.5384, 0.7368, 0.5576, 0.756, 0.5576, 0.7521, 0.5384, 0.756, 0.5384, 0.777, 0.4262, 0.756, 0.3878, 0.777, 0.3878, 0.8134, 0.4262, 0.8115, 0.3878, 0.8134, 0.3878, 0.8086, 0.5432, 0.8067, 0.5221, 0.8086, 0.5221, 0.8469, 0.6204, 0.891, 0.6619, 0.8469, 0.6619, 0.2759, 0.9448, 0.2721, 0.9831, 0.2721, 0.9448, 0.7176, 0.5557, 0.7128, 0.5384, 0.7176, 0.5384, 0.206, 0.9831, 0.2012, 0.9448, 0.206, 0.9448, 0.411, 0.4764, 0.4685, 0.0, 0.4685, 0.4764, 0.8182, 0.4895, 0.8373, 0.4455, 0.8373, 0.4742, 0.756, 0.09906, 0.8134, 0.0, 0.8134, 0.09906, 0.9912, 0.7244, 0.9649, 0.6669, 0.9912, 0.6669, 0.7081, 0.5384, 0.7033, 0.5576, 0.7033, 0.5384, 0.6797, 0.9782, 0.641, 0.9208, 0.6797, 0.9208, 0.7943, 0.1433, 0.7943, 0.1242, 0.8134, 0.09906, 0.745, 0.9291, 0.6985, 0.8716, 0.745, 0.8716, 0.6985, 0.4301, 0.7176, 0.4091, 0.7176, 0.4282, 0.5722, 0.9353, 0.526, 0.8778, 0.5722, 0.8778, 0.9175, 0.4024, 0.8709, 0.3449, 0.9175, 0.3449, 0.799, 0.5566, 0.7798, 0.5221, 0.799, 0.5221, 0.7798, 0.5566, 0.7607, 0.5221, 0.7798, 0.5221, 0.9175, 0.2874, 0.8709, 0.3449, 0.8709, 0.2874, 0.7291, 0.5384, 0.7253, 0.5576, 0.7253, 0.5384, 0.8834, 0.8923, 0.9026, 0.8923, 0.9172, 0.9114, 0.7962, 0.4261, 0.777, 0.3878, 0.7962, 0.3878, 1.0, 0.115, 0.9943, 0.05749, 1.0, 0.05749, 0.9651, 0.115, 0.9204, 0.1725, 0.9204, 0.115, 0.4877, 0.8309, 0.4685, 0.7922, 0.526, 0.7922, 0.9984, 0.05749, 0.9945, 0.0, 0.9984, 3.345e-10, 0.9495, 0.09581, 0.9635, 0.115, 0.9208, 0.115, 0.4664, 0.9114, 0.4568, 0.9689, 0.4568, 0.9114, 0.756, 0.151, 0.6985, 0.0, 0.756, 0.0, 0.8518, 0.03641, 0.8518, 0.01724, 0.8709, 0.0, 0.8195, 0.9689, 0.8087, 0.9114, 0.8195, 0.9114, 0.8087, 0.8586, 0.7512, 0.7666, 0.8087, 0.7666, 0.8882, 0.09581, 0.9054, 0.09581, 0.9208, 0.115, 0.4685, 0.9114, 0.4494, 0.898, 0.4494, 0.8788, 0.8063, 0.9735, 0.7899, 0.916, 0.8063, 0.916, 0.9994, 0.4876, 0.9899, 0.4301, 0.9994, 0.4301, 0.9851, 0.2874, 0.966, 0.2299, 0.9851, 0.2299, 0.6977, 0.9208, 0.6939, 0.8633, 0.6977, 0.8633, 0.9642, 0.9114, 0.969, 0.9497, 0.9642, 0.9689, 0.7128, 0.5384, 0.7081, 0.5576, 0.7081, 0.5384, 0.7512, 0.9735, 0.7474, 0.916, 0.7512, 0.916, 0.9941, 0.3449, 0.9635, 0.2874, 0.9941, 0.2874, 0.5818, 0.9353, 0.5722, 0.8778, 0.5818, 0.8778, 0.8613, 0.8156, 0.9144, 0.7581, 0.9144, 0.8156, 0.641, 0.911, 0.5835, 0.8535, 0.641, 0.8535, 0.9255, 0.9689, 0.8866, 0.9114, 0.9255, 0.9114, 0.9815, 0.115, 0.9673, 0.115, 0.9673, 0.09581, 0.9708, 0.8731, 0.9632, 0.8539, 0.9957, 0.8539, 0.641, 0.0, 0.5835, 0.388, 0.5835, 0.0, 0.4685, 0.8539, 0.5254, 0.9114, 0.4685, 0.9114, 0.6372, 0.9493, 0.6372, 0.9684, 0.6257, 0.9684, 0.998, 0.2874, 0.9947, 0.2299, 0.998, 0.2299, 0.9294, 0.03832, 0.9639, 0.05749, 0.9236, 0.05749, 0.4877, 0.5596, 0.4877, 0.568, 0.4685, 0.6546, 0.6939, 0.9208, 0.641, 0.8633, 0.6939, 0.8633, 0.9344, 0.8731, 0.9172, 0.8539, 0.9632, 0.8539, 0.7215, 0.5384, 0.7176, 0.5576, 0.7176, 0.5384, 0.4877, 0.8539, 0.4685, 0.8309, 0.4877, 0.8309, 0.992, 0.9497, 0.969, 0.9689, 0.969, 0.9497, 0.641, 0.8535, 0.5835, 0.8535, 0.6027, 0.8516, 0.5452, 0.8337, 0.5452, 0.8625, 0.526, 0.8778, 0.5068, 0.7249, 0.5068, 0.7058, 0.526, 0.6546, 0.4494, 0.7441, 0.4685, 0.6573, 0.4685, 0.7916, 0.7781, 0.9544, 0.7899, 0.9735, 0.7512, 0.9735, 0.1763, 0.4681, 0.1211, 0.4223, 0.2115, 0.398, 0.1207, 0.07033, 0.1169, 0.07033, 0.1169, 0.05116, 0.641, 0.6669, 0.5892, 0.681, 0.5892, 0.6669, 0.641, 0.681, 0.5892, 0.6923, 0.5892, 0.681, 0.9645, 0.1725, 0.9785, 0.2242, 0.9645, 0.2242, 0.9785, 0.1725, 0.994, 0.2242, 0.9785, 0.2242, 0.641, 0.6966, 0.6985, 0.681, 0.6985, 0.6966, 0.641, 0.681, 0.6985, 0.6669, 0.6985, 0.681, 0.641, 0.2817, 0.6985, 0.2704, 0.6985, 0.2817, 0.641, 0.2704, 0.6985, 0.2563, 0.6985, 0.2704, 0.641, 0.2563, 0.6985, 0.2407, 0.6985, 0.2563, 0.5835, 0.9689, 0.6257, 0.9566, 0.6257, 0.9689, 0.6027, 0.5099, 0.6027, 0.4712, 0.641, 0.5099, 0.4568, 0.9114, 0.411, 0.9643, 0.411, 0.9114, 0.7004, 0.462, 0.7013, 0.4583, 0.7386, 0.4674, 0.5835, 0.9566, 0.6257, 0.943, 0.6257, 0.9566, 0.5835, 0.9391, 0.6257, 0.9243, 0.6257, 0.9391, 0.7004, 0.462, 0.7022, 0.4709, 0.6985, 0.47, 0.1935, 0.9952, 0.1897, 0.9448, 0.1935, 0.9448, 0.9835, 0.6669, 0.9778, 0.6165, 0.9835, 0.6165, 0.1897, 0.9952, 0.1859, 0.9448, 0.1897, 0.9448, 0.1035, 0.9952, 0.09773, 0.9448, 0.1035, 0.9448, 0.1705, 0.9952, 0.1667, 0.9448, 0.1705, 0.9448, 0.1092, 0.9952, 0.1035, 0.9448, 0.1092, 0.9448, 0.2012, 0.9952, 0.1974, 0.9448, 0.2012, 0.9448, 0.115, 0.9952, 0.1092, 0.9448, 0.115, 0.9448, 0.1974, 0.9952, 0.1935, 0.9448, 0.1974, 0.9448, 0.09773, 0.9952, 0.09198, 0.9448, 0.09773, 0.9448, 0.182, 0.9952, 0.1782, 0.9448, 0.182, 0.9448, 0.995, 0.6669, 0.9893, 0.6165, 0.995, 0.6165, 0.1744, 0.9952, 0.1705, 0.9448, 0.1744, 0.9448, 0.9893, 0.6669, 0.9835, 0.6165, 0.9893, 0.6165, 0.1859, 0.9952, 0.182, 0.9448, 0.1859, 0.9448, 0.09198, 0.9952, 0.08623, 0.9448, 0.09198, 0.9448, 0.1782, 0.9952, 0.1744, 0.9448, 0.1782, 0.9448, 0.8613, 0.8081, 0.8493, 0.7589, 0.855, 0.7581, 0.7498, 0.6669, 0.7858, 0.6424, 0.7894, 0.6525, 0.7368, 0.6313, 0.7812, 0.6298, 0.7416, 0.6443, 0.5835, 0.943, 0.6257, 0.9391, 0.6257, 0.943, 0.7812, 0.6298, 0.7462, 0.6569, 0.7416, 0.6443, 0.2146, 0.9869, 0.2108, 0.9448, 0.2146, 0.9448, 0.7022, 0.4709, 0.7386, 0.4674, 0.732, 0.4782, 0.7093, 0.4904, 0.7069, 0.4839, 0.732, 0.4782, 0.8556, 0.8089, 0.8092, 0.8161, 0.8087, 0.8123, 0.8234, 0.7714, 0.8358, 0.7629, 0.8556, 0.8089, 0.8317, 0.8492, 0.8208, 0.8407, 0.8561, 0.8127, 0.2376, 0.9863, 0.2414, 0.9448, 0.2414, 0.9863, 0.1552, 0.9448, 0.161, 0.9863, 0.1552, 0.9863, 0.2453, 0.9863, 0.2491, 0.9448, 0.2491, 0.9863, 0.161, 0.9448, 0.1667, 0.9863, 0.161, 0.9863, 0.2299, 0.9863, 0.2338, 0.9448, 0.2338, 0.9863, 0.1495, 0.9448, 0.1552, 0.9863, 0.1495, 0.9863, 0.2338, 0.9863, 0.2376, 0.9448, 0.2376, 0.9863, 0.115, 0.9448, 0.1207, 0.9863, 0.115, 0.9863, 0.2261, 0.9863, 0.2299, 0.9448, 0.2299, 0.9863, 0.8058, 0.3878, 0.8115, 0.4294, 0.8058, 0.4294, 0.2146, 0.9863, 0.2185, 0.9448, 0.2185, 0.9863, 0.138, 0.9448, 0.1437, 0.9863, 0.138, 0.9863, 0.2223, 0.9863, 0.2261, 0.9448, 0.2261, 0.9863, 0.1437, 0.9448, 0.1495, 0.9863, 0.1437, 0.9863, 0.2491, 0.9863, 0.2529, 0.9448, 0.2529, 0.9863, 0.1265, 0.9448, 0.1322, 0.9863, 0.1265, 0.9863, 0.2529, 0.9863, 0.2568, 0.9448, 0.2568, 0.9863, 0.1322, 0.9448, 0.138, 0.9863, 0.1322, 0.9863, 0.2414, 0.9863, 0.2453, 0.9448, 0.2453, 0.9863, 0.1207, 0.9448, 0.1265, 0.9863, 0.1207, 0.9863, 0.2223, 0.9863, 0.2185, 0.9448, 0.2223, 0.9448, 0.7021, 0.7456, 0.7382, 0.7327, 0.7437, 0.7482, 0.6985, 0.7469, 0.7021, 0.7456, 0.704, 0.7625, 0.7437, 0.7482, 0.704, 0.7625, 0.7021, 0.7456, 0.891, 0.6204, 0.8469, 0.6165, 0.8916, 0.6165, 0.891, 0.6619, 0.8469, 0.6658, 0.8469, 0.6619, 0.7211, 0.5229, 0.7487, 0.4823, 0.7607, 0.5384, 0.7826, 0.5778, 0.7809, 0.5845, 0.7425, 0.5741, 0.7607, 0.5384, 0.7197, 0.5284, 0.7211, 0.5229, 0.7487, 0.4823, 0.732, 0.4782, 0.7386, 0.4674, 0.6027, 0.6513, 0.641, 0.6513, 0.641, 0.6669, 0.8916, 0.6165, 0.9261, 0.6204, 0.8916, 0.6204, 0.8916, 0.6658, 0.9261, 0.6619, 0.9299, 0.6658, 0.9299, 0.6165, 0.9261, 0.6619, 0.9261, 0.6204, 0.641, 0.62, 0.6826, 0.5624, 0.6826, 0.62, 0.7382, 0.7327, 0.7188, 0.6786, 0.7512, 0.6669, 0.7304, 0.8025, 0.6985, 0.8504, 0.7017, 0.7834, 0.6889, 0.6669, 0.6851, 0.6669, 0.6864, 0.62, 0.9299, 0.6619, 0.9682, 0.6658, 0.9299, 0.6658, 0.9299, 0.6203, 0.9682, 0.6165, 0.9682, 0.6203, 0.9299, 0.6203, 0.9682, 0.6619, 0.9299, 0.6619, 0.07665, 0.9448, 0.03832, 0.9888, 0.03832, 0.9448, 0.03832, 0.9894, 0.0, 0.9448, 0.03832, 0.9448, 0.1763, 0.4777, 0.184, 0.4777, 0.2625, 0.9448, 0.5835, 0.7264, 0.526, 0.467, 0.5835, 0.467, 0.526, 0.4728, 0.4685, 0.0, 0.526, 0.0, 0.526, 0.0, 0.5835, 0.467, 0.526, 0.467, 0.6864, 0.62, 0.6864, 0.5683, 0.7368, 0.5683, 0.8083, 0.8586, 0.8083, 0.916, 0.8041, 0.916, 0.5835, 0.7264, 0.5835, 0.8184, 0.526, 0.8184, 0.6893, 0.9208, 0.6893, 0.9782, 0.6797, 0.9782, 0.9635, 0.3449, 0.9175, 0.3449, 0.9175, 0.2874, 0.3449, 0.9831, 0.3411, 0.9831, 0.3411, 0.9448, 0.3947, 0.9831, 0.3909, 0.9831, 0.3909, 0.9448, 0.3296, 0.9831, 0.3258, 0.9831, 0.3258, 0.9448, 0.756, 0.2958, 0.756, 0.1981, 0.8134, 0.1981, 0.8477, 0.9689, 0.8329, 0.9689, 0.8329, 0.9114, 0.4024, 0.9831, 0.3985, 0.9831, 0.3985, 0.9448, 0.641, 0.1631, 0.6985, 0.1631, 0.6985, 0.2407, 0.8134, 0.2472, 0.8134, 0.2324, 0.8709, 0.2324, 0.2229, 0.2779, 0.2114, 0.2779, 0.2114, 0.225, 0.2114, 0.225, 0.2574, 0.225, 0.2401, 0.2779, 0.2574, 0.225, 0.2574, 0.2779, 0.2401, 0.2779, 0.2229, 0.2779, 0.2114, 0.225, 0.2401, 0.2779, 0.2401, 0.2826, 0.2574, 0.2826, 0.2574, 0.2903, 0.2229, 0.2779, 0.2401, 0.2779, 0.2401, 0.2826, 0.2229, 0.2826, 0.2229, 0.2779, 0.2401, 0.2826, 0.2574, 0.2903, 0.2593, 0.2903, 0.2593, 0.3114, 0.2229, 0.2826, 0.2401, 0.2826, 0.2425, 0.3176, 0.2401, 0.2826, 0.2574, 0.2903, 0.2425, 0.3176, 0.1673, 0.2595, 0.1673, 0.2384, 0.2075, 0.2826, 0.2075, 0.2826, 0.2229, 0.2826, 0.2292, 0.3244, 0.2574, 0.2903, 0.2593, 0.3114, 0.2574, 0.3114, 0.2574, 0.3114, 0.2574, 0.3152, 0.2425, 0.3176, 0.2574, 0.2903, 0.2574, 0.3114, 0.2425, 0.3176, 0.1673, 0.2767, 0.1673, 0.2595, 0.2075, 0.2826, 0.2229, 0.2826, 0.2425, 0.3176, 0.2292, 0.3244, 0.1673, 0.2825, 0.1673, 0.2767, 0.2075, 0.2826, 0.1489, 0.3319, 0.1489, 0.2825, 0.1673, 0.2825, 0.0824, 0.2825, 0.1441, 0.2825, 0.1211, 0.3271, 0.1441, 0.2825, 0.1441, 0.3319, 0.1211, 0.3271, 0.1489, 0.3319, 0.1673, 0.2825, 0.2186, 0.335, 0.1673, 0.2825, 0.2075, 0.2826, 0.2186, 0.335, 0.2075, 0.2826, 0.2292, 0.3244, 0.2186, 0.335, 0.1441, 0.3319, 0.1489, 0.3319, 0.1211, 0.3537, 0.1489, 0.3319, 0.2186, 0.335, 0.2118, 0.3483, 0.1489, 0.3319, 0.2118, 0.3483, 0.2094, 0.3631, 0.1211, 0.3271, 0.0824, 0.3271, 0.0824, 0.2825, 0.1489, 0.3319, 0.2094, 0.3631, 0.1211, 0.3729, 0.2094, 0.3631, 0.2094, 0.3838, 0.1211, 0.3729, 0.2094, 0.3838, 0.1211, 0.3813, 0.1211, 0.3729, 0.1211, 0.3271, 0.1441, 0.3319, 0.1211, 0.3537, 0.1489, 0.3319, 0.1211, 0.3729, 0.1211, 0.3537, 0.1211, 0.3729, 0.1134, 0.3729, 0.1173, 0.3537, 0.1211, 0.3537, 0.1211, 0.3729, 0.1173, 0.3537, 0.1134, 0.3813, 0.1173, 0.3813, 0.1173, 0.4223, 0.1134, 0.3813, 0.1173, 0.4223, 0.07857, 0.4223, 0.1173, 0.4223, 0.1173, 0.4271, 0.07857, 0.4271, 0.1173, 0.4223, 0.07857, 0.4271, 0.07857, 0.4223, 0.1173, 0.4271, 0.1173, 0.4681, 0.07857, 0.4271, 0.07857, 0.4271, 0.1173, 0.4681, 0.07473, 0.4681, 0.1173, 0.3338, 0.1173, 0.3537, 0.07857, 0.3338, 0.1173, 0.3537, 0.1134, 0.3729, 0.07857, 0.3537, 0.07857, 0.3338, 0.1173, 0.3537, 0.07857, 0.3537, 0.1134, 0.3729, 0.1134, 0.3813, 0.07857, 0.3813, 0.07473, 0.4681, 0.07473, 0.4271, 0.07857, 0.4271, 0.07857, 0.4223, 0.07473, 0.4223, 0.07473, 0.3813, 0.07857, 0.4223, 0.07473, 0.3813, 0.07857, 0.3813, 0.1134, 0.3813, 0.07857, 0.4223, 0.07857, 0.3813, 0.07473, 0.3729, 0.07473, 0.3537, 0.07857, 0.3537, 0.07857, 0.3813, 0.07857, 0.3729, 0.1134, 0.3729, 0.07857, 0.3729, 0.07473, 0.3729, 0.07857, 0.3537, 0.9506, 0.6152, 0.9044, 0.6152, 0.9044, 0.5577, 0.3909, 0.9831, 0.3871, 0.9831, 0.3871, 0.9448, 0.9202, 0.2874, 0.8709, 0.2874, 0.8709, 0.2299, 0.9913, 0.4876, 0.9913, 0.5451, 0.9649, 0.5451, 0.3985, 0.9831, 0.3947, 0.9831, 0.3947, 0.9448, 0.1333, 0.2211, 0.1371, 0.2211, 0.1371, 0.2345, 0.9642, 0.9689, 0.9255, 0.9689, 0.9255, 0.9114, 0.3373, 0.9831, 0.3334, 0.9831, 0.3334, 0.9448, 0.08623, 0.9831, 0.07665, 0.9831, 0.07665, 0.9448, 0.9943, 0.115, 0.9815, 0.115, 0.9815, 0.05749, 0.8326, 0.1334, 0.8326, 0.1744, 0.8134, 0.1744, 0.8134, 0.1744, 0.8134, 0.08757, 0.8326, 0.1286, 0.8134, 0.08757, 0.8326, 0.08757, 0.8326, 0.1286, 0.8326, 0.1286, 0.8709, 0.1286, 0.8709, 0.1334, 0.8326, 0.1286, 0.8709, 0.1334, 0.8326, 0.1334, 0.3066, 0.9831, 0.3028, 0.9831, 0.3028, 0.9448, 0.9204, 0.2299, 0.9204, 0.2108, 0.9549, 0.2108, 0.9549, 0.2108, 0.9549, 0.1725, 0.9606, 0.2108, 0.9549, 0.1725, 0.9645, 0.1725, 0.9606, 0.2108, 0.9645, 0.1725, 0.9645, 0.2108, 0.9606, 0.2108, 0.9606, 0.2108, 0.9606, 0.2299, 0.9549, 0.2108, 0.9959, 0.3449, 0.9959, 0.4024, 0.9633, 0.4024, 0.3181, 0.9448, 0.3181, 0.9831, 0.3143, 0.9831, 0.3871, 0.9831, 0.3832, 0.9831, 0.3832, 0.9448, 0.3794, 0.9831, 0.3756, 0.9831, 0.3756, 0.9448, 0.3334, 0.9448, 0.3334, 0.9831, 0.3296, 0.9831, 0.9222, 0.4876, 0.8757, 0.4876, 0.8757, 0.4301, 0.9088, 0.5259, 0.9088, 0.4876, 0.9222, 0.4876, 0.8757, 0.5451, 0.8757, 0.4876, 0.8896, 0.5259, 0.8757, 0.4876, 0.8896, 0.4876, 0.8896, 0.5259, 0.9088, 0.5259, 0.9222, 0.4876, 0.9222, 0.5451, 0.8757, 0.5451, 0.8896, 0.5259, 0.9222, 0.5451, 0.3603, 0.9831, 0.3564, 0.9831, 0.3564, 0.9448, 0.3104, 0.9831, 0.3066, 0.9831, 0.3066, 0.9448, 0.3411, 0.9448, 0.3411, 0.9831, 0.3373, 0.9831, 0.3832, 0.9831, 0.3794, 0.9831, 0.3794, 0.9448, 0.8757, 0.1533, 0.8709, 0.1533, 0.8709, 0.115, 0.8709, 0.115, 0.9204, 0.115, 0.8757, 0.1533, 0.9204, 0.115, 0.9204, 0.1725, 0.8757, 0.1533, 0.4494, 0.6113, 0.411, 0.6113, 0.411, 0.4764, 0.411, 0.4764, 0.4685, 0.4764, 0.4494, 0.6113, 0.4685, 0.4764, 0.4685, 0.6573, 0.4494, 0.6113, 0.4685, 0.6573, 0.411, 0.6573, 0.4494, 0.6496, 0.411, 0.6573, 0.411, 0.6496, 0.4494, 0.6496, 0.6985, 0.8504, 0.7304, 0.8025, 0.7304, 0.8094, 0.7304, 0.8025, 0.7335, 0.8047, 0.7304, 0.8094, 0.7304, 0.8094, 0.7335, 0.8116, 0.7304, 0.8164, 0.4685, 0.4764, 0.4685, 0.4764, 0.4685, 0.4764, 0.6985, 0.8504, 0.7304, 0.8094, 0.7304, 0.8164, 0.7304, 0.8164, 0.7335, 0.8185, 0.7304, 0.8233, 0.7304, 0.8233, 0.7335, 0.8254, 0.7304, 0.8302, 0.7304, 0.8302, 0.7335, 0.8323, 0.7304, 0.8371, 0.7304, 0.8371, 0.7335, 0.8392, 0.7304, 0.844, 0.7304, 0.844, 0.7335, 0.8461, 0.7304, 0.8509, 0.7304, 0.8509, 0.7335, 0.853, 0.7304, 0.8578, 0.7304, 0.8578, 0.7335, 0.8599, 0.7304, 0.8647, 0.7304, 0.8647, 0.7335, 0.8668, 0.7304, 0.8716, 0.6985, 0.8504, 0.7304, 0.8164, 0.7304, 0.8233, 0.7304, 0.8302, 0.7304, 0.8371, 0.6985, 0.8504, 0.7304, 0.8371, 0.7304, 0.844, 0.6985, 0.8504, 0.6985, 0.8504, 0.7304, 0.8233, 0.7304, 0.8302, 0.7304, 0.8647, 0.7304, 0.8716, 0.6985, 0.8504, 0.7304, 0.844, 0.7304, 0.8509, 0.6985, 0.8504, 0.7304, 0.8509, 0.7304, 0.8578, 0.6985, 0.8504, 0.9998, 0.2299, 0.994, 0.2299, 0.994, 0.1725, 0.8277, 0.5634, 0.7894, 0.5634, 0.7894, 0.5577, 0.8469, 0.5577, 0.8469, 0.6497, 0.8277, 0.6018, 0.8469, 0.6497, 0.8277, 0.6497, 0.8277, 0.6324, 0.8277, 0.6324, 0.7894, 0.6324, 0.7894, 0.619, 0.8469, 0.6497, 0.8277, 0.6324, 0.8277, 0.619, 0.8277, 0.5634, 0.7894, 0.5577, 0.8469, 0.5577, 0.7894, 0.6018, 0.7894, 0.5807, 0.8277, 0.5807, 0.8277, 0.5807, 0.8277, 0.5634, 0.8469, 0.5577, 0.8277, 0.6324, 0.7894, 0.619, 0.8277, 0.619, 0.8277, 0.6018, 0.7894, 0.6018, 0.8277, 0.5807, 0.8469, 0.6497, 0.8277, 0.619, 0.8277, 0.6018, 0.9899, 0.4876, 0.9649, 0.4876, 0.9649, 0.4301, 0.5814, 0.9353, 0.5833, 0.9353, 0.5833, 0.9736, 0.7512, 0.8586, 0.8041, 0.8586, 0.8041, 0.916, 0.8329, 0.9689, 0.8195, 0.9689, 0.8195, 0.9114, 0.641, 0.5624, 0.641, 0.2817, 0.6985, 0.2817, 0.3488, 0.9831, 0.3449, 0.9831, 0.3449, 0.9448, 0.4685, 0.9689, 0.4685, 0.9497, 0.4877, 0.9497, 0.4877, 0.9497, 0.4877, 0.9114, 0.5076, 0.9114, 0.5076, 0.9689, 0.4685, 0.9689, 0.4877, 0.9497, 0.9236, 0.05749, 0.8709, 0.05749, 0.8709, 0.0, 0.8134, 0.2117, 0.8134, 0.1975, 0.8709, 0.1975, 0.7291, 0.5384, 0.733, 0.5384, 0.733, 0.5576, 0.966, 0.2874, 0.9202, 0.2874, 0.9202, 0.2299, 0.3028, 0.9831, 0.2989, 0.9831, 0.2989, 0.9448, 0.2108, 0.9831, 0.206, 0.9831, 0.206, 0.9448, 0.2798, 0.9831, 0.2759, 0.9831, 0.2759, 0.9448, 0.8087, 0.6669, 0.8087, 0.7666, 0.7512, 0.7666, 0.3564, 0.9831, 0.3526, 0.9831, 0.3526, 0.9448, 0.9951, 0.6669, 0.9989, 0.6669, 0.9951, 0.7053, 0.9989, 0.6669, 0.9989, 0.7244, 0.9951, 0.7053, 0.9989, 0.7244, 0.9951, 0.7244, 0.9951, 0.7053, 0.9951, 0.7053, 0.9912, 0.7053, 0.9912, 0.6669, 0.4685, 0.8533, 0.411, 0.8533, 0.411, 0.7916, 0.7437, 0.7482, 0.7479, 0.7599, 0.7082, 0.7741, 0.641, 0.9684, 0.6372, 0.9684, 0.6372, 0.911, 0.9945, 0.05749, 0.9639, 0.05749, 0.9639, 0.0, 0.6977, 0.9782, 0.6893, 0.9782, 0.6893, 0.9208, 0.8134, 0.1975, 0.8134, 0.1846, 0.8709, 0.1846, 0.9649, 0.7244, 0.9191, 0.7244, 0.9191, 0.6669, 0.6601, 0.7368, 0.6601, 0.7751, 0.641, 0.7751, 0.641, 0.6966, 0.6985, 0.6966, 0.6601, 0.7368, 0.6985, 0.6966, 0.6985, 0.7368, 0.6601, 0.7368, 0.9996, 0.1725, 0.99, 0.1725, 0.99, 0.115, 0.526, 0.9689, 0.5076, 0.9689, 0.5076, 0.9114, 0.9649, 0.5451, 0.9222, 0.5451, 0.9222, 0.4876, 0.8134, 0.2605, 0.8134, 0.2472, 0.8709, 0.2472, 0.4683, 0.9689, 0.4664, 0.9689, 0.4664, 0.9114, 0.7512, 0.916, 0.7453, 0.916, 0.7453, 0.8586, 0.8067, 0.5566, 0.8028, 0.5566, 0.8028, 0.5221, 0.7368, 0.1968, 0.6985, 0.1968, 0.6985, 0.192, 0.7368, 0.192, 0.7368, 0.151, 0.756, 0.151, 0.7368, 0.1968, 0.6985, 0.192, 0.7368, 0.192, 0.6985, 0.2462, 0.6985, 0.2378, 0.7368, 0.2378, 0.7368, 0.1968, 0.7368, 0.192, 0.756, 0.151, 0.7368, 0.2462, 0.6985, 0.2462, 0.7368, 0.2378, 0.7368, 0.2378, 0.7368, 0.1968, 0.756, 0.151, 0.756, 0.151, 0.756, 0.2872, 0.7368, 0.2378, 0.756, 0.2872, 0.7368, 0.2872, 0.7368, 0.2654, 0.7368, 0.2872, 0.7368, 0.292, 0.6985, 0.292, 0.6985, 0.292, 0.6985, 0.2654, 0.7368, 0.2872, 0.6985, 0.2654, 0.7368, 0.2654, 0.7368, 0.2872, 0.7368, 0.2462, 0.7368, 0.2378, 0.756, 0.2872, 0.9778, 0.6548, 0.9682, 0.6548, 0.9682, 0.6165, 0.9673, 0.09581, 0.9635, 0.09581, 0.9635, 0.05749, 0.9868, 0.5577, 0.9964, 0.5577, 0.9964, 0.6152, 0.756, 0.3878, 0.756, 0.2958, 0.8134, 0.2958, 0.7406, 0.9291, 0.7464, 0.9291, 0.7406, 0.9674, 0.7464, 0.9291, 0.7464, 0.9866, 0.7406, 0.9674, 0.7464, 0.9866, 0.7406, 0.9866, 0.7406, 0.9674, 0.7406, 0.9674, 0.7368, 0.9674, 0.7368, 0.9291, 0.8134, 0.1846, 0.8134, 0.1744, 0.8709, 0.1744, 0.9999, 0.3449, 0.9941, 0.3449, 0.9941, 0.2874, 0.9191, 0.7244, 0.8662, 0.7244, 0.8662, 0.6669, 0.9849, 0.5577, 0.9868, 0.5577, 0.9849, 0.596, 0.9868, 0.5577, 0.9868, 0.6152, 0.9849, 0.596, 0.9506, 0.6152, 0.9506, 0.5577, 0.9657, 0.596, 0.9506, 0.5577, 0.9657, 0.5577, 0.9657, 0.596, 0.9506, 0.6152, 0.9657, 0.596, 0.9868, 0.6152, 0.3717, 0.9831, 0.3679, 0.9831, 0.3679, 0.9448, 0.7382, 0.7327, 0.7021, 0.7456, 0.7037, 0.7389, 0.7021, 0.7456, 0.7001, 0.7402, 0.7037, 0.7389, 0.7037, 0.7389, 0.7018, 0.7335, 0.7054, 0.7322, 0.7152, 0.6799, 0.7188, 0.6786, 0.7171, 0.6853, 0.7188, 0.6786, 0.7382, 0.7327, 0.7171, 0.6853, 0.7154, 0.692, 0.7135, 0.6866, 0.7171, 0.6853, 0.7382, 0.7327, 0.7037, 0.7389, 0.7054, 0.7322, 0.7054, 0.7322, 0.7035, 0.7268, 0.7071, 0.7255, 0.7071, 0.7255, 0.7051, 0.7201, 0.7088, 0.7188, 0.7088, 0.7188, 0.7068, 0.7134, 0.7104, 0.7121, 0.7104, 0.7121, 0.7085, 0.7067, 0.7121, 0.7054, 0.7121, 0.7054, 0.7101, 0.7, 0.7138, 0.6987, 0.7138, 0.6987, 0.7118, 0.6933, 0.7154, 0.692, 0.7154, 0.692, 0.7171, 0.6853, 0.7382, 0.7327, 0.7382, 0.7327, 0.7054, 0.7322, 0.7071, 0.7255, 0.7088, 0.7188, 0.7104, 0.7121, 0.7382, 0.7327, 0.7104, 0.7121, 0.7121, 0.7054, 0.7382, 0.7327, 0.7382, 0.7327, 0.7071, 0.7255, 0.7088, 0.7188, 0.7138, 0.6987, 0.7154, 0.692, 0.7382, 0.7327, 0.641, 0.8633, 0.641, 0.7751, 0.6985, 0.7751, 0.8469, 0.6165, 0.8469, 0.5577, 0.9044, 0.5577, 0.7499, 0.8409, 0.7335, 0.8409, 0.7335, 0.7834, 0.8662, 0.6669, 0.8662, 0.7581, 0.8087, 0.7581, 0.9604, 0.8156, 0.9144, 0.8156, 0.9144, 0.7581, 0.2874, 0.9448, 0.2874, 0.9831, 0.2836, 0.9831, 0.8866, 0.9689, 0.8477, 0.9689, 0.8477, 0.9114, 0.8082, 0.9735, 0.8063, 0.9735, 0.8063, 0.916, 0.9222, 0.4876, 0.9222, 0.4301, 0.9458, 0.4685, 0.9222, 0.4301, 0.9458, 0.4301, 0.9458, 0.4685, 0.9458, 0.4685, 0.9649, 0.4685, 0.9649, 0.4876, 0.3756, 0.9831, 0.3717, 0.9831, 0.3717, 0.9448, 0.8182, 0.4895, 0.8757, 0.4895, 0.8757, 0.5489, 0.9987, 0.8156, 0.993, 0.8156, 0.993, 0.7581, 0.2913, 0.9831, 0.2874, 0.9831, 0.2874, 0.9448, 0.8709, 0.2299, 0.8709, 0.1725, 0.9204, 0.1725, 0.5835, 0.9243, 0.5835, 0.911, 0.6257, 0.911, 0.9951, 0.5259, 0.9951, 0.5451, 0.9913, 0.5451, 0.9913, 0.5451, 0.9913, 0.4876, 0.9951, 0.5259, 0.9913, 0.4876, 0.999, 0.4876, 0.9951, 0.5259, 0.8134, 0.3446, 0.8134, 0.2605, 0.8709, 0.2605, 0.2989, 0.9831, 0.2951, 0.9831, 0.2951, 0.9448, 0.5814, 0.9928, 0.5622, 0.9928, 0.5622, 0.9353, 0.2836, 0.9831, 0.2798, 0.9831, 0.2798, 0.9448, 0.9997, 0.9689, 0.992, 0.9689, 0.9997, 0.9306, 0.992, 0.9689, 0.992, 0.9114, 0.9997, 0.9306, 0.99, 0.115, 0.99, 0.1725, 0.9651, 0.1725, 0.8709, 0.3446, 0.8709, 0.4249, 0.8134, 0.4249, 0.8134, 0.2324, 0.8134, 0.2117, 0.8709, 0.2117, 0.7607, 0.5221, 0.7607, 0.4301, 0.8182, 0.4301, 0.9947, 0.2299, 0.9947, 0.2683, 0.9851, 0.2299, 0.9947, 0.2683, 0.9947, 0.2874, 0.9851, 0.2874, 0.3143, 0.9831, 0.3104, 0.9831, 0.3104, 0.9448, 0.7479, 0.7599, 0.7512, 0.7692, 0.7115, 0.7834, 0.6027, 0.7845, 0.5835, 0.7845, 0.5835, 0.6923, 0.5835, 0.6923, 0.641, 0.6923, 0.6027, 0.7845, 0.641, 0.6923, 0.641, 0.7941, 0.6027, 0.7845, 0.641, 0.7941, 0.5835, 0.7941, 0.6027, 0.7883, 0.5835, 0.7941, 0.5835, 0.7883, 0.6027, 0.7883, 0.993, 0.8156, 0.9604, 0.8156, 0.9604, 0.7581, 0.2951, 0.9831, 0.2913, 0.9831, 0.2913, 0.9448, 0.3258, 0.9448, 0.3258, 0.9831, 0.3219, 0.9831, 0.8643, 0.9114, 0.8087, 0.9114, 0.8087, 0.8539, 0.7368, 0.9291, 0.7368, 0.9866, 0.6985, 0.9866, 0.6601, 0.07779, 0.6985, 0.07779, 0.6985, 0.1631, 0.641, 0.1631, 0.641, 0.009581, 0.6601, 0.07779, 0.641, 0.009581, 0.6601, 0.009581, 0.6601, 0.05863, 0.6601, 0.07779, 0.641, 0.009581, 0.6601, 0.05863, 0.6601, 0.005749, 0.641, 0.005748, 0.641, 0.0, 0.6601, 0.005749, 0.641, 0.0, 0.6985, 0.0, 0.6985, 0.009581, 0.6985, 0.05863, 0.6601, 0.05863, 0.6601, 0.005749, 0.6985, 0.0, 0.6985, 0.009581, 0.6601, 0.009581, 0.6601, 0.005749, 0.6985, 0.009581, 0.6601, 0.009581, 0.6985, 0.009581, 0.6601, 0.05863, 0.5471, 0.9736, 0.5471, 0.9353, 0.5622, 0.9353, 0.526, 0.9928, 0.526, 0.9353, 0.5279, 0.9736, 0.526, 0.9353, 0.5279, 0.9353, 0.5279, 0.9736, 0.5471, 0.9736, 0.5622, 0.9353, 0.5622, 0.9928, 0.526, 0.9928, 0.5279, 0.9736, 0.5471, 0.9736, 0.3526, 0.9831, 0.3488, 0.9831, 0.3488, 0.9448, 0.3679, 0.9831, 0.3641, 0.9831, 0.3641, 0.9448, 0.9633, 0.4024, 0.9175, 0.4024, 0.9175, 0.3449, 0.2721, 0.9858, 0.2683, 0.9858, 0.2683, 0.9448, 0.7962, 0.3878, 0.8058, 0.3878, 0.8058, 0.4262, 0.3181, 0.9448, 0.3219, 0.9448, 0.3219, 0.9831, 0.2683, 0.9858, 0.2644, 0.9858, 0.2644, 0.9448, 0.2606, 0.9448, 0.2606, 0.9858, 0.2568, 0.9858, 0.2606, 0.9448, 0.2644, 0.9448, 0.2644, 0.9858, 0.7253, 0.5576, 0.7215, 0.5576, 0.7215, 0.5384, 0.7368, 0.5576, 0.7368, 0.5384, 0.7406, 0.5384, 0.6985, 0.5614, 0.6985, 0.5384, 0.7033, 0.5384, 0.8009, 0.6497, 0.8009, 0.6669, 0.7971, 0.6669, 0.8047, 0.6631, 0.8047, 0.6497, 0.8086, 0.6497, 0.8009, 0.6631, 0.8009, 0.6497, 0.8047, 0.6497, 0.7933, 0.6669, 0.7933, 0.6497, 0.7971, 0.6497, 0.7894, 0.6497, 0.7933, 0.6497, 0.7933, 0.6669, 0.7483, 0.5576, 0.7483, 0.5384, 0.7521, 0.5384, 0.7406, 0.5576, 0.7406, 0.5384, 0.7445, 0.5384, 0.756, 0.5576, 0.756, 0.5384, 0.7598, 0.5384, 0.7445, 0.5384, 0.7483, 0.5384, 0.7483, 0.5576, 0.3641, 0.9448, 0.3641, 0.9831, 0.3603, 0.9831, 0.8028, 0.5221, 0.8028, 0.5566, 0.799, 0.5566, 0.733, 0.5576, 0.733, 0.5384, 0.7368, 0.5384, 0.756, 0.5576, 0.7521, 0.5576, 0.7521, 0.5384, 0.777, 0.4262, 0.756, 0.4262, 0.756, 0.3878, 0.8134, 0.4262, 0.8115, 0.4262, 0.8115, 0.3878, 0.8086, 0.5432, 0.8067, 0.5432, 0.8067, 0.5221, 0.8469, 0.6204, 0.891, 0.6204, 0.891, 0.6619, 0.2759, 0.9448, 0.2759, 0.9831, 0.2721, 0.9831, 0.7176, 0.5557, 0.7128, 0.5557, 0.7128, 0.5384, 0.206, 0.9831, 0.2012, 0.9831, 0.2012, 0.9448, 0.411, 0.4764, 0.411, 0.0, 0.4685, 0.0, 0.8757, 0.4876, 0.8757, 0.4895, 0.8373, 0.4876, 0.8757, 0.4895, 0.8182, 0.4895, 0.8373, 0.4876, 0.8182, 0.4301, 0.8757, 0.4301, 0.8373, 0.432, 0.8757, 0.4301, 0.8757, 0.432, 0.8373, 0.432, 0.8757, 0.4455, 0.8757, 0.4742, 0.8373, 0.4742, 0.8373, 0.4742, 0.8373, 0.4876, 0.8182, 0.4895, 0.8182, 0.4895, 0.8182, 0.4301, 0.8373, 0.4455, 0.8182, 0.4301, 0.8373, 0.432, 0.8373, 0.4455, 0.8373, 0.4455, 0.8757, 0.4455, 0.8373, 0.4742, 0.756, 0.09906, 0.756, 0.0, 0.8134, 0.0, 0.9912, 0.7244, 0.9649, 0.7244, 0.9649, 0.6669, 0.7081, 0.5384, 0.7081, 0.5576, 0.7033, 0.5576, 0.6797, 0.9782, 0.641, 0.9782, 0.641, 0.9208, 0.8134, 0.1981, 0.756, 0.1981, 0.7943, 0.1433, 0.756, 0.1981, 0.756, 0.1433, 0.7943, 0.1433, 0.756, 0.1242, 0.756, 0.09906, 0.7943, 0.1242, 0.756, 0.09906, 0.8134, 0.09906, 0.7943, 0.1242, 0.8134, 0.1981, 0.7943, 0.1433, 0.8134, 0.09906, 0.745, 0.9291, 0.6985, 0.9291, 0.6985, 0.8716, 0.756, 0.4282, 0.756, 0.4301, 0.7176, 0.4282, 0.756, 0.4301, 0.6985, 0.4301, 0.7176, 0.4282, 0.6985, 0.4301, 0.6985, 0.292, 0.7176, 0.4091, 0.6985, 0.292, 0.756, 0.292, 0.7176, 0.4091, 0.756, 0.292, 0.756, 0.4091, 0.7176, 0.4091, 0.5722, 0.9353, 0.526, 0.9353, 0.526, 0.8778, 0.9175, 0.4024, 0.8709, 0.4024, 0.8709, 0.3449, 0.799, 0.5566, 0.7798, 0.5566, 0.7798, 0.5221, 0.7798, 0.5566, 0.7607, 0.5566, 0.7607, 0.5221, 0.9175, 0.2874, 0.9175, 0.3449, 0.8709, 0.3449, 0.7291, 0.5384, 0.7291, 0.5576, 0.7253, 0.5576, 0.9026, 0.8923, 0.9026, 0.8539, 0.9172, 0.8539, 0.8643, 0.9114, 0.8643, 0.8539, 0.8834, 0.8923, 0.8643, 0.8539, 0.8834, 0.8539, 0.8834, 0.8923, 0.9026, 0.8923, 0.9172, 0.8539, 0.9172, 0.9114, 0.8643, 0.9114, 0.8834, 0.8923, 0.9172, 0.9114, 0.7962, 0.4261, 0.777, 0.4261, 0.777, 0.3878, 1.0, 0.115, 0.9943, 0.115, 0.9943, 0.05749, 0.9651, 0.115, 0.9651, 0.1725, 0.9204, 0.1725, 0.526, 0.7922, 0.526, 0.8309, 0.4877, 0.8309, 0.4877, 0.8309, 0.4685, 0.8309, 0.4685, 0.7922, 0.9984, 0.05749, 0.9945, 0.05749, 0.9945, 0.0, 0.9495, 0.09581, 0.9495, 0.05749, 0.9635, 0.05749, 0.9208, 0.115, 0.9208, 0.05749, 0.9303, 0.09581, 0.9208, 0.05749, 0.9303, 0.05749, 0.9303, 0.09581, 0.9495, 0.09581, 0.9635, 0.05749, 0.9635, 0.115, 0.9208, 0.115, 0.9303, 0.09581, 0.9495, 0.09581, 0.4664, 0.9114, 0.4664, 0.9689, 0.4568, 0.9689, 0.756, 0.151, 0.6985, 0.151, 0.6985, 0.0, 0.8518, 0.01724, 0.8134, 0.01724, 0.8134, 0.0, 0.8709, 0.08757, 0.8134, 0.08757, 0.8518, 0.03641, 0.8134, 0.08757, 0.8134, 0.03641, 0.8518, 0.03641, 0.8518, 0.01724, 0.8134, 0.0, 0.8709, 0.0, 0.8709, 0.08757, 0.8518, 0.03641, 0.8709, 0.0, 0.8195, 0.9689, 0.8087, 0.9689, 0.8087, 0.9114, 0.8087, 0.8586, 0.7512, 0.8586, 0.7512, 0.7666, 0.9054, 0.09581, 0.9054, 0.05749, 0.9208, 0.05749, 0.8709, 0.115, 0.8709, 0.05749, 0.8882, 0.09581, 0.8709, 0.05749, 0.8882, 0.05749, 0.8882, 0.09581, 0.9054, 0.09581, 0.9208, 0.05749, 0.9208, 0.115, 0.8709, 0.115, 0.8882, 0.09581, 0.9208, 0.115, 0.4494, 0.8788, 0.411, 0.8788, 0.4494, 0.8648, 0.411, 0.8788, 0.411, 0.861, 0.4494, 0.8648, 0.411, 0.861, 0.4494, 0.861, 0.4494, 0.8648, 0.4494, 0.8648, 0.4685, 0.8648, 0.4494, 0.8788, 0.4685, 0.8648, 0.4685, 0.9114, 0.4494, 0.8788, 0.4685, 0.9114, 0.411, 0.9114, 0.4494, 0.898, 0.411, 0.9114, 0.411, 0.898, 0.4494, 0.898, 0.8063, 0.9735, 0.7899, 0.9735, 0.7899, 0.916, 0.9994, 0.4876, 0.9899, 0.4876, 0.9899, 0.4301, 0.9851, 0.2874, 0.966, 0.2874, 0.966, 0.2299, 0.6977, 0.9208, 0.6939, 0.9208, 0.6939, 0.8633, 0.969, 0.9114, 0.969, 0.9497, 0.9642, 0.9114, 0.969, 0.9497, 0.969, 0.9689, 0.9642, 0.9689, 0.7128, 0.5384, 0.7128, 0.5576, 0.7081, 0.5576, 0.7512, 0.9735, 0.7474, 0.9735, 0.7474, 0.916, 0.9941, 0.3449, 0.9635, 0.3449, 0.9635, 0.2874, 0.5818, 0.9353, 0.5722, 0.9353, 0.5722, 0.8778, 0.8613, 0.8156, 0.8613, 0.7581, 0.9144, 0.7581, 0.641, 0.911, 0.5835, 0.911, 0.5835, 0.8535, 0.9255, 0.9689, 0.8866, 0.9689, 0.8866, 0.9114, 0.9673, 0.05749, 0.9815, 0.05749, 0.9673, 0.09581, 0.9815, 0.05749, 0.9815, 0.115, 0.9673, 0.09581, 0.9708, 0.8731, 0.9708, 0.9114, 0.9632, 0.9114, 0.9957, 0.8539, 0.9957, 0.9114, 0.9919, 0.8731, 0.9957, 0.9114, 0.9919, 0.9114, 0.9919, 0.8731, 0.9708, 0.8731, 0.9632, 0.9114, 0.9632, 0.8539, 0.9957, 0.8539, 0.9919, 0.8731, 0.9708, 0.8731, 0.641, 0.0, 0.641, 0.388, 0.5835, 0.388, 0.4685, 0.8539, 0.5254, 0.8539, 0.5254, 0.9114, 0.6257, 0.9684, 0.6257, 0.911, 0.6372, 0.9493, 0.6257, 0.911, 0.6372, 0.911, 0.6372, 0.9493, 0.998, 0.2874, 0.9947, 0.2874, 0.9947, 0.2299, 0.9294, 0.03832, 0.9639, 0.03832, 0.9639, 0.05749, 0.9236, 0.05749, 0.9236, 0.0, 0.9294, 0.03832, 0.9236, 0.0, 0.9294, 5.018e-10, 0.9294, 0.03832, 0.4685, 0.4728, 0.4877, 0.4728, 0.4877, 0.5138, 0.4877, 0.5138, 0.526, 0.5138, 0.526, 0.5186, 0.4877, 0.5138, 0.526, 0.5186, 0.4877, 0.5186, 0.4685, 0.6546, 0.4685, 0.4728, 0.4877, 0.5596, 0.4685, 0.4728, 0.4877, 0.5138, 0.4877, 0.5186, 0.526, 0.5872, 0.526, 0.6546, 0.4877, 0.5872, 0.526, 0.6546, 0.4685, 0.6546, 0.4877, 0.5872, 0.4685, 0.4728, 0.4877, 0.5186, 0.4877, 0.5596, 0.4877, 0.5596, 0.526, 0.5596, 0.526, 0.568, 0.4877, 0.568, 0.4877, 0.5872, 0.4685, 0.6546, 0.4877, 0.5596, 0.526, 0.568, 0.4877, 0.568, 0.6939, 0.9208, 0.641, 0.9208, 0.641, 0.8633, 0.9344, 0.8731, 0.9344, 0.9114, 0.9172, 0.9114, 0.9632, 0.8539, 0.9632, 0.9114, 0.9517, 0.8731, 0.9632, 0.9114, 0.9517, 0.9114, 0.9517, 0.8731, 0.9344, 0.8731, 0.9172, 0.9114, 0.9172, 0.8539, 0.9632, 0.8539, 0.9517, 0.8731, 0.9344, 0.8731, 0.7215, 0.5384, 0.7215, 0.5576, 0.7176, 0.5576, 0.4877, 0.8539, 0.4685, 0.8539, 0.4685, 0.8309, 0.992, 0.9497, 0.992, 0.9689, 0.969, 0.9689, 0.6027, 0.8132, 0.641, 0.8132, 0.641, 0.8343, 0.6027, 0.8132, 0.641, 0.8343, 0.6027, 0.8343, 0.641, 0.7941, 0.641, 0.796, 0.6027, 0.796, 0.6027, 0.8132, 0.6027, 0.8343, 0.5835, 0.8535, 0.6027, 0.8343, 0.6027, 0.8516, 0.5835, 0.8535, 0.5835, 0.7941, 0.641, 0.7941, 0.6027, 0.796, 0.6027, 0.796, 0.6027, 0.8132, 0.5835, 0.7941, 0.5835, 0.8535, 0.5835, 0.7941, 0.6027, 0.8132, 0.641, 0.8516, 0.641, 0.8535, 0.6027, 0.8516, 0.526, 0.8184, 0.5835, 0.8184, 0.5452, 0.8203, 0.5835, 0.8184, 0.5835, 0.8203, 0.5452, 0.8203, 0.5835, 0.8759, 0.5835, 0.8778, 0.5452, 0.8759, 0.5835, 0.8778, 0.526, 0.8778, 0.5452, 0.8759, 0.526, 0.8778, 0.526, 0.8184, 0.5452, 0.8337, 0.526, 0.8184, 0.5452, 0.8203, 0.5452, 0.8337, 0.5452, 0.8337, 0.5835, 0.8337, 0.5835, 0.8625, 0.5452, 0.8625, 0.5452, 0.8759, 0.526, 0.8778, 0.5452, 0.8337, 0.5835, 0.8625, 0.5452, 0.8625, 0.4685, 0.7058, 0.4685, 0.6546, 0.5068, 0.7058, 0.4685, 0.6546, 0.526, 0.6546, 0.5068, 0.7058, 0.526, 0.7922, 0.4685, 0.7922, 0.5068, 0.7249, 0.4685, 0.7922, 0.4685, 0.7249, 0.5068, 0.7249, 0.526, 0.7922, 0.5068, 0.7249, 0.526, 0.6546, 0.4494, 0.7031, 0.411, 0.7031, 0.411, 0.6983, 0.4494, 0.6983, 0.4494, 0.6573, 0.4685, 0.6573, 0.4494, 0.7031, 0.411, 0.6983, 0.4494, 0.6983, 0.411, 0.7525, 0.411, 0.7441, 0.4494, 0.7441, 0.4494, 0.7031, 0.4494, 0.6983, 0.4685, 0.6573, 0.4494, 0.7525, 0.411, 0.7525, 0.4494, 0.7441, 0.4494, 0.7441, 0.4494, 0.7031, 0.4685, 0.6573, 0.4685, 0.7916, 0.411, 0.7916, 0.4494, 0.7717, 0.411, 0.7916, 0.411, 0.7717, 0.4494, 0.7717, 0.4494, 0.7717, 0.4494, 0.7525, 0.4685, 0.7916, 0.4494, 0.7525, 0.4494, 0.7441, 0.4685, 0.7916, 0.7781, 0.9544, 0.7781, 0.916, 0.7899, 0.916, 0.7512, 0.9735, 0.7512, 0.916, 0.7608, 0.9544, 0.7512, 0.916, 0.7608, 0.916, 0.7608, 0.9544, 0.7781, 0.9544, 0.7899, 0.916, 0.7899, 0.9735, 0.7512, 0.9735, 0.7608, 0.9544, 0.7781, 0.9544, 0.3066, 0.4333, 0.2995, 0.4474, 0.2587, 0.4298, 0.2995, 0.4474, 0.2883, 0.4585, 0.2587, 0.4298, 0.2883, 0.4585, 0.2743, 0.4657, 0.2587, 0.4298, 0.2743, 0.4657, 0.2587, 0.4681, 0.2587, 0.4298, 0.2223, 0.4681, 0.2223, 0.472, 0.184, 0.472, 0.2587, 0.4681, 0.2223, 0.4681, 0.2407, 0.4276, 0.3091, 0.4177, 0.3066, 0.4333, 0.2587, 0.4177, 0.2587, 0.426, 0.2587, 0.4177, 0.3066, 0.4333, 0.2587, 0.4298, 0.2587, 0.426, 0.3066, 0.4333, 0.2587, 0.4298, 0.2587, 0.4681, 0.2549, 0.4298, 0.2223, 0.4681, 0.184, 0.472, 0.184, 0.4681, 0.1763, 0.4681, 0.1763, 0.4777, 0.138, 0.4777, 0.2223, 0.4681, 0.184, 0.4681, 0.2279, 0.421, 0.1763, 0.4681, 0.138, 0.4777, 0.138, 0.4681, 0.2549, 0.4298, 0.2587, 0.4681, 0.2407, 0.4276, 0.184, 0.4681, 0.1763, 0.4681, 0.2179, 0.4109, 0.138, 0.4681, 0.1173, 0.4681, 0.1211, 0.4271, 0.1173, 0.4681, 0.1173, 0.4271, 0.1211, 0.4271, 0.2407, 0.4276, 0.2223, 0.4681, 0.2279, 0.421, 0.1763, 0.4681, 0.138, 0.4681, 0.1211, 0.4271, 0.1211, 0.4223, 0.1173, 0.4223, 0.1173, 0.3813, 0.1211, 0.4271, 0.1211, 0.4223, 0.1763, 0.4681, 0.2279, 0.421, 0.184, 0.4681, 0.2179, 0.4109, 0.2179, 0.4109, 0.1763, 0.4681, 0.2115, 0.398, 0.1211, 0.4223, 0.1173, 0.3813, 0.1211, 0.3813, 0.1211, 0.3813, 0.2094, 0.3838, 0.2115, 0.398, 0.1211, 0.3813, 0.2115, 0.398, 0.1211, 0.4223, 0.07473, 0.2786, 0.07473, 0.2844, 0.01916, 0.2844, 0.01916, 0.2844, 0.01916, 0.1932, 0.02491, 0.1932, 0.02491, 0.1932, 0.02491, 0.1405, 0.1131, 0.1615, 0.02491, 0.1405, 0.1131, 0.1405, 0.1131, 0.1424, 0.02491, 0.1405, 0.1131, 0.1424, 0.1131, 0.1615, 0.07473, 0.2786, 0.01916, 0.2844, 0.02491, 0.1932, 0.1131, 0.1615, 0.1131, 0.2786, 0.07473, 0.2786, 0.1635, 0.1767, 0.1169, 0.1767, 0.1169, 0.1615, 0.1131, 0.1615, 0.07473, 0.2786, 0.02491, 0.1932, 0.1635, 0.1615, 0.1635, 0.1767, 0.1169, 0.1615, 0.1673, 0.1615, 0.1635, 0.1615, 0.1635, 0.1424, 0.1635, 0.1615, 0.1169, 0.1615, 0.1169, 0.1424, 0.1169, 0.1615, 0.1131, 0.1615, 0.1131, 0.1424, 0.1169, 0.1424, 0.1169, 0.1405, 0.1635, 0.1405, 0.1169, 0.1615, 0.1131, 0.1424, 0.1169, 0.1424, 0.173, 0.1866, 0.1673, 0.1866, 0.1673, 0.1615, 0.1635, 0.1615, 0.1169, 0.1424, 0.1635, 0.1424, 0.1169, 0.1424, 0.1635, 0.1405, 0.1635, 0.1424, 0.1635, 0.1424, 0.1673, 0.1424, 0.1673, 0.1615, 0.1673, 0.1615, 0.1673, 0.1424, 0.2075, 0.1809, 0.1673, 0.1424, 0.1673, 0.08757, 0.2171, 0.1809, 0.1673, 0.1615, 0.2075, 0.1809, 0.173, 0.1866, 0.2075, 0.1809, 0.1673, 0.1424, 0.2171, 0.1809, 0.1169, 0.1786, 0.1635, 0.1786, 0.1635, 0.1905, 0.1635, 0.2173, 0.1169, 0.2173, 0.1635, 0.2077, 0.1169, 0.2173, 0.1169, 0.1786, 0.1635, 0.1905, 0.1635, 0.2077, 0.1169, 0.2173, 0.1635, 0.1905, 0.1673, 0.2077, 0.1635, 0.2077, 0.1635, 0.1905, 0.1673, 0.2077, 0.1635, 0.1905, 0.173, 0.1905, 0.1673, 0.2211, 0.1673, 0.2077, 0.2075, 0.1809, 0.1673, 0.2077, 0.173, 0.1905, 0.2075, 0.1809, 0.1371, 0.2192, 0.1635, 0.2192, 0.1371, 0.2211, 0.1635, 0.2192, 0.1635, 0.2211, 0.1371, 0.2211, 0.1371, 0.2633, 0.1371, 0.2345, 0.1635, 0.2384, 0.1371, 0.2345, 0.1371, 0.2211, 0.1635, 0.2211, 0.1635, 0.2211, 0.1673, 0.2211, 0.1635, 0.2384, 0.1371, 0.2345, 0.1635, 0.2211, 0.1635, 0.2384, 0.1333, 0.2211, 0.1333, 0.2345, 0.1169, 0.2192, 0.1333, 0.2345, 0.1333, 0.2633, 0.1169, 0.2192, 0.1169, 0.2192, 0.1333, 0.2192, 0.1333, 0.2211, 0.1333, 0.2786, 0.1169, 0.2786, 0.1333, 0.2767, 0.1169, 0.2786, 0.1169, 0.2192, 0.1333, 0.2633, 0.1333, 0.2767, 0.1169, 0.2786, 0.1333, 0.2633, 0.1635, 0.2786, 0.1371, 0.2786, 0.1371, 0.2767, 0.1371, 0.2767, 0.1333, 0.2767, 0.1333, 0.2633, 0.1371, 0.2767, 0.1333, 0.2633, 0.1371, 0.2633, 0.1635, 0.2767, 0.1635, 0.2786, 0.1371, 0.2767, 0.1673, 0.2595, 0.1673, 0.2767, 0.1635, 0.2767, 0.1635, 0.2595, 0.1673, 0.2595, 0.1635, 0.2767, 0.1635, 0.2767, 0.1371, 0.2767, 0.1371, 0.2633, 0.1635, 0.2595, 0.1635, 0.2767, 0.1371, 0.2633, 0.1635, 0.2384, 0.1635, 0.2595, 0.1371, 0.2633, 0.2075, 0.1809, 0.2075, 0.2826, 0.1673, 0.2384, 0.1673, 0.2384, 0.1635, 0.2384, 0.1673, 0.2211, 0.1673, 0.2384, 0.1673, 0.2211, 0.2075, 0.1809, 0.2075, 0.1809, 0.173, 0.1905, 0.173, 0.1866, 0.2114, 0.2211, 0.2114, 0.1905, 0.2171, 0.1905, 0.3091, 0.2211, 0.2114, 0.2211, 0.3031, 0.1905, 0.2114, 0.2211, 0.2171, 0.1905, 0.3031, 0.1905, 0.3031, 0.1905, 0.3091, 0.1905, 0.3091, 0.2211, 0.3031, 0.1905, 0.2171, 0.1905, 0.2171, 0.1809, 0.3031, 0.1809, 0.3031, 0.1905, 0.2171, 0.1809, 0.3031, 0.1809, 0.2171, 0.1809, 0.1673, 0.08757, 0.3472, 0.1905, 0.3127, 0.1905, 0.3472, 0.1866, 0.3127, 0.1905, 0.3127, 0.1809, 0.3472, 0.1866, 0.3127, 0.1809, 0.3031, 0.1809, 0.3549, 0.08757, 0.3031, 0.1809, 0.1673, 0.08757, 0.3549, 0.08757, 0.3472, 0.1866, 0.3127, 0.1809, 0.3549, 0.08757, 0.3549, 0.08757, 0.3549, 0.1866, 0.3472, 0.1866, 0.3683, 0.08757, 0.3549, 0.08757, 0.4015, 0.04925, 0.3549, 0.08757, 0.1673, 0.08757, 0.1207, 0.0, 0.1207, 0.05116, 0.1673, 0.08757, 0.1539, 0.08757, 0.1673, 0.08757, 0.1207, 0.05116, 0.1207, 0.0, 0.1207, 0.05116, 0.1539, 0.08757, 0.1207, 0.07033, 0.3587, 0.1834, 0.3587, 0.09141, 0.3683, 0.09141, 0.3976, 0.1834, 0.3587, 0.1834, 0.3976, 0.1815, 0.3587, 0.1834, 0.3683, 0.09141, 0.3976, 0.1815, 0.3976, 0.1815, 0.3683, 0.09141, 0.3875, 0.09141, 0.3683, 0.09141, 0.3683, 0.08757, 0.3875, 0.09141, 0.411, 0.1834, 0.4072, 0.1834, 0.4072, 0.1815, 0.4072, 0.1815, 0.3976, 0.1815, 0.411, 0.09141, 0.411, 0.1834, 0.4072, 0.1815, 0.411, 0.09141, 0.3976, 0.1815, 0.3875, 0.09141, 0.411, 0.09141, 0.4053, 0.04925, 0.4053, 0.08757, 0.4015, 0.04925, 0.4053, 0.08757, 0.3875, 0.08757, 0.4015, 0.04925, 0.3875, 0.08757, 0.3875, 0.09141, 0.3683, 0.08757, 0.3875, 0.08757, 0.3683, 0.08757, 0.4015, 0.04925, 0.4015, 0.0, 0.4015, 0.04925, 0.3549, 0.08757, 0.1207, 0.0, 0.4015, 0.0, 0.3549, 0.08757, 0.02491, 0.0, 0.1169, 0.0, 0.1169, 0.05116, 0.02491, 0.05308, 0.02491, 0.0, 0.1169, 0.05116, 0.1169, 0.05116, 0.1207, 0.05116, 0.1207, 0.07033, 0.0, 0.1334, 0.0, 0.05308, 0.02491, 0.05308, 0.1539, 0.08757, 0.1539, 0.09141, 0.1347, 0.08757, 0.1539, 0.09141, 0.1635, 0.09141, 0.1635, 0.1376, 0.1635, 0.1376, 0.1207, 0.1376, 0.1347, 0.09141, 0.1207, 0.1376, 0.1207, 0.09141, 0.1347, 0.09141, 0.1539, 0.08757, 0.1347, 0.08757, 0.1207, 0.07033, 0.1539, 0.09141, 0.1635, 0.1376, 0.1347, 0.09141, 0.1347, 0.08757, 0.1539, 0.09141, 0.1347, 0.09141, 0.0, 0.1334, 0.02491, 0.05308, 0.02491, 0.1334, 0.02491, 0.05308, 0.1169, 0.05116, 0.1169, 0.07033, 0.02491, 0.1334, 0.02491, 0.05308, 0.1169, 0.07033, 0.1169, 0.1376, 0.02491, 0.1376, 0.02491, 0.1334, 0.1347, 0.08757, 0.1207, 0.08757, 0.1207, 0.07033, 0.1169, 0.07033, 0.1169, 0.1376, 0.02491, 0.1334, 0.641, 0.6669, 0.641, 0.681, 0.5892, 0.681, 0.641, 0.681, 0.641, 0.6923, 0.5892, 0.6923, 0.9645, 0.1725, 0.9785, 0.1725, 0.9785, 0.2242, 0.9785, 0.1725, 0.994, 0.1725, 0.994, 0.2242, 0.641, 0.6966, 0.641, 0.681, 0.6985, 0.681, 0.641, 0.681, 0.641, 0.6669, 0.6985, 0.6669, 0.641, 0.2817, 0.641, 0.2704, 0.6985, 0.2704, 0.641, 0.2704, 0.641, 0.2563, 0.6985, 0.2563, 0.641, 0.2563, 0.641, 0.2407, 0.6985, 0.2407, 0.5835, 0.9689, 0.5835, 0.9566, 0.6257, 0.9566, 0.6027, 0.6149, 0.641, 0.6149, 0.6027, 0.6474, 0.641, 0.6149, 0.641, 0.6513, 0.6027, 0.6474, 0.641, 0.6513, 0.6027, 0.6513, 0.6027, 0.6474, 0.6027, 0.6474, 0.5835, 0.6474, 0.6027, 0.6149, 0.5835, 0.6474, 0.5835, 0.5137, 0.6027, 0.5765, 0.6027, 0.6149, 0.5835, 0.6474, 0.6027, 0.5765, 0.641, 0.5689, 0.641, 0.5765, 0.6027, 0.5765, 0.6027, 0.5689, 0.641, 0.5689, 0.6027, 0.5765, 0.6027, 0.5689, 0.6027, 0.5765, 0.5835, 0.5137, 0.641, 0.5099, 0.641, 0.5306, 0.6027, 0.5137, 0.641, 0.5306, 0.6027, 0.5306, 0.6027, 0.5137, 0.6027, 0.5306, 0.6027, 0.5689, 0.5835, 0.5137, 0.6027, 0.5306, 0.5835, 0.5137, 0.6027, 0.5137, 0.641, 0.4673, 0.641, 0.5099, 0.6027, 0.4712, 0.5835, 0.388, 0.641, 0.388, 0.6027, 0.4673, 0.641, 0.388, 0.641, 0.4673, 0.6027, 0.4673, 0.6027, 0.4673, 0.5835, 0.4673, 0.5835, 0.388, 0.5835, 0.5099, 0.5835, 0.4712, 0.6027, 0.4712, 0.6027, 0.5099, 0.5835, 0.5099, 0.6027, 0.4712, 0.6027, 0.4712, 0.6027, 0.4673, 0.641, 0.4673, 0.641, 0.5099, 0.6027, 0.5137, 0.6027, 0.5099, 0.4568, 0.9114, 0.4568, 0.9643, 0.411, 0.9643, 0.5835, 0.9566, 0.5835, 0.943, 0.6257, 0.943, 0.5835, 0.9391, 0.5835, 0.9243, 0.6257, 0.9243, 0.1935, 0.9952, 0.1897, 0.9952, 0.1897, 0.9448, 0.9835, 0.6669, 0.9778, 0.6669, 0.9778, 0.6165, 0.1897, 0.9952, 0.1859, 0.9952, 0.1859, 0.9448, 0.1035, 0.9952, 0.09773, 0.9952, 0.09773, 0.9448, 0.1705, 0.9952, 0.1667, 0.9952, 0.1667, 0.9448, 0.1092, 0.9952, 0.1035, 0.9952, 0.1035, 0.9448, 0.2012, 0.9952, 0.1974, 0.9952, 0.1974, 0.9448, 0.115, 0.9952, 0.1092, 0.9952, 0.1092, 0.9448, 0.1974, 0.9952, 0.1935, 0.9952, 0.1935, 0.9448, 0.09773, 0.9952, 0.09198, 0.9952, 0.09198, 0.9448, 0.182, 0.9952, 0.1782, 0.9952, 0.1782, 0.9448, 0.995, 0.6669, 0.9893, 0.6669, 0.9893, 0.6165, 0.1744, 0.9952, 0.1705, 0.9952, 0.1705, 0.9448, 0.9893, 0.6669, 0.9835, 0.6669, 0.9835, 0.6165, 0.1859, 0.9952, 0.182, 0.9952, 0.182, 0.9448, 0.09198, 0.9952, 0.08623, 0.9952, 0.08623, 0.9448, 0.1782, 0.9952, 0.1744, 0.9952, 0.1744, 0.9448, 0.8613, 0.8081, 0.8556, 0.8089, 0.8493, 0.7589, 0.7498, 0.6669, 0.7462, 0.6569, 0.7858, 0.6424, 0.7368, 0.6313, 0.7764, 0.6168, 0.7812, 0.6298, 0.5835, 0.943, 0.5835, 0.9391, 0.6257, 0.9391, 0.7812, 0.6298, 0.7858, 0.6424, 0.7462, 0.6569, 0.2146, 0.9869, 0.2108, 0.9869, 0.2108, 0.9448, 0.7022, 0.4709, 0.7004, 0.462, 0.7386, 0.4674, 0.7022, 0.4709, 0.732, 0.4782, 0.7046, 0.4774, 0.732, 0.4782, 0.7211, 0.5229, 0.7187, 0.5164, 0.7211, 0.5229, 0.7174, 0.522, 0.7187, 0.5164, 0.7187, 0.5164, 0.715, 0.5155, 0.7164, 0.5099, 0.7164, 0.5099, 0.7126, 0.509, 0.714, 0.5034, 0.714, 0.5034, 0.7103, 0.5025, 0.7116, 0.4969, 0.7116, 0.4969, 0.7079, 0.496, 0.7093, 0.4904, 0.7093, 0.4904, 0.7056, 0.4895, 0.7069, 0.4839, 0.7069, 0.4839, 0.7032, 0.483, 0.7046, 0.4774, 0.7046, 0.4774, 0.7008, 0.4765, 0.7022, 0.4709, 0.732, 0.4782, 0.7187, 0.5164, 0.7164, 0.5099, 0.7164, 0.5099, 0.714, 0.5034, 0.732, 0.4782, 0.714, 0.5034, 0.7116, 0.4969, 0.732, 0.4782, 0.732, 0.4782, 0.7116, 0.4969, 0.7093, 0.4904, 0.7069, 0.4839, 0.7046, 0.4774, 0.732, 0.4782, 0.8556, 0.8089, 0.8561, 0.8127, 0.8092, 0.8161, 0.8358, 0.7629, 0.8493, 0.7589, 0.8556, 0.8089, 0.8556, 0.8089, 0.8087, 0.8123, 0.8092, 0.7973, 0.8092, 0.7973, 0.8143, 0.7832, 0.8556, 0.8089, 0.8143, 0.7832, 0.8234, 0.7714, 0.8556, 0.8089, 0.8208, 0.8407, 0.8131, 0.8293, 0.8561, 0.8127, 0.8131, 0.8293, 0.8092, 0.8161, 0.8561, 0.8127, 0.8561, 0.8127, 0.8613, 0.8539, 0.8447, 0.8539, 0.8317, 0.8492, 0.8561, 0.8127, 0.8447, 0.8539, 0.2376, 0.9863, 0.2376, 0.9448, 0.2414, 0.9448, 0.1552, 0.9448, 0.161, 0.9448, 0.161, 0.9863, 0.2453, 0.9863, 0.2453, 0.9448, 0.2491, 0.9448, 0.161, 0.9448, 0.1667, 0.9448, 0.1667, 0.9863, 0.2299, 0.9863, 0.2299, 0.9448, 0.2338, 0.9448, 0.1495, 0.9448, 0.1552, 0.9448, 0.1552, 0.9863, 0.2338, 0.9863, 0.2338, 0.9448, 0.2376, 0.9448, 0.115, 0.9448, 0.1207, 0.9448, 0.1207, 0.9863, 0.2261, 0.9863, 0.2261, 0.9448, 0.2299, 0.9448, 0.8058, 0.3878, 0.8115, 0.3878, 0.8115, 0.4294, 0.2146, 0.9863, 0.2146, 0.9448, 0.2185, 0.9448, 0.138, 0.9448, 0.1437, 0.9448, 0.1437, 0.9863, 0.2223, 0.9863, 0.2223, 0.9448, 0.2261, 0.9448, 0.1437, 0.9448, 0.1495, 0.9448, 0.1495, 0.9863, 0.2491, 0.9863, 0.2491, 0.9448, 0.2529, 0.9448, 0.1265, 0.9448, 0.1322, 0.9448, 0.1322, 0.9863, 0.2529, 0.9863, 0.2529, 0.9448, 0.2568, 0.9448, 0.1322, 0.9448, 0.138, 0.9448, 0.138, 0.9863, 0.2414, 0.9863, 0.2414, 0.9448, 0.2453, 0.9448, 0.1207, 0.9448, 0.1265, 0.9448, 0.1265, 0.9863, 0.2223, 0.9863, 0.2185, 0.9863, 0.2185, 0.9448, 0.891, 0.6204, 0.8469, 0.6204, 0.8469, 0.6165, 0.891, 0.6619, 0.891, 0.6658, 0.8469, 0.6658, 0.7211, 0.5229, 0.732, 0.4782, 0.7487, 0.4823, 0.7764, 0.6168, 0.7368, 0.6313, 0.7744, 0.6114, 0.7368, 0.6313, 0.7425, 0.5741, 0.7744, 0.6114, 0.4685, 0.4764, 0.4685, 0.4764, 0.4685, 0.4764, 0.7761, 0.6047, 0.778, 0.6101, 0.7744, 0.6114, 0.7777, 0.598, 0.7797, 0.6034, 0.7761, 0.6047, 0.7793, 0.5913, 0.7813, 0.5967, 0.7777, 0.598, 0.7809, 0.5845, 0.7829, 0.5899, 0.7793, 0.5913, 0.7826, 0.5778, 0.7845, 0.5832, 0.7809, 0.5845, 0.7842, 0.5711, 0.7862, 0.5765, 0.7826, 0.5778, 0.7858, 0.5644, 0.7878, 0.5698, 0.7842, 0.5711, 0.7875, 0.5577, 0.7894, 0.5631, 0.7858, 0.5644, 0.7744, 0.6114, 0.7425, 0.5741, 0.7761, 0.6047, 0.7425, 0.5741, 0.7875, 0.5577, 0.7858, 0.5644, 0.7761, 0.6047, 0.7425, 0.5741, 0.7777, 0.598, 0.7793, 0.5913, 0.7777, 0.598, 0.7425, 0.5741, 0.7793, 0.5913, 0.7425, 0.5741, 0.7809, 0.5845, 0.7858, 0.5644, 0.7842, 0.5711, 0.7425, 0.5741, 0.7842, 0.5711, 0.7826, 0.5778, 0.7425, 0.5741, 0.7476, 0.4301, 0.7607, 0.4333, 0.7386, 0.4674, 0.7607, 0.4333, 0.7487, 0.4823, 0.7386, 0.4674, 0.641, 0.6669, 0.5892, 0.6669, 0.6027, 0.6513, 0.5892, 0.6669, 0.5892, 0.6513, 0.6027, 0.6513, 0.8916, 0.6165, 0.9299, 0.6165, 0.9261, 0.6204, 0.8916, 0.6658, 0.8916, 0.6619, 0.9261, 0.6619, 0.9299, 0.6165, 0.9299, 0.6658, 0.9261, 0.6619, 0.641, 0.62, 0.641, 0.5624, 0.6826, 0.5624, 0.6851, 0.6669, 0.6714, 0.6648, 0.6826, 0.62, 0.6714, 0.6648, 0.6592, 0.6585, 0.6826, 0.62, 0.6592, 0.6585, 0.6494, 0.6488, 0.6826, 0.62, 0.6494, 0.6488, 0.6431, 0.6365, 0.6826, 0.62, 0.6431, 0.6365, 0.641, 0.62, 0.6826, 0.62, 0.6826, 0.62, 0.6864, 0.62, 0.6851, 0.6669, 0.6864, 0.62, 0.7368, 0.62, 0.7345, 0.6338, 0.7276, 0.6472, 0.6864, 0.62, 0.7345, 0.6338, 0.7276, 0.6472, 0.717, 0.6578, 0.6864, 0.62, 0.717, 0.6578, 0.7037, 0.6646, 0.6864, 0.62, 0.6864, 0.62, 0.7037, 0.6646, 0.6889, 0.6669, 0.9299, 0.6619, 0.9682, 0.6619, 0.9682, 0.6658, 0.9299, 0.6203, 0.9299, 0.6165, 0.9682, 0.6165, 0.9299, 0.6203, 0.9682, 0.6203, 0.9682, 0.6619, 0.07665, 0.9448, 0.07665, 0.9888, 0.03832, 0.9888, 0.03832, 0.9894, 0.0, 0.9894, 0.0, 0.9448, 0.003066, 0.4777, 0.138, 0.4777, 0.003066, 0.9448, 0.138, 0.4777, 0.1763, 0.4777, 0.2625, 0.9448, 0.003066, 0.9448, 0.138, 0.4777, 0.2625, 0.9448, 0.184, 0.4777, 0.184, 0.472, 0.2223, 0.472, 0.184, 0.4777, 0.2223, 0.472, 0.2625, 0.9448, 0.2223, 0.472, 0.2625, 0.472, 0.2625, 0.9448, 0.5835, 0.7264, 0.526, 0.7264, 0.526, 0.467, 0.526, 0.4728, 0.4685, 0.4728, 0.4685, 0.0, 0.526, 0.0, 0.5835, 0.0, 0.5835, 0.467, 0.4494, 0.861, 0.411, 0.861, 0.411, 0.8533, 0.411, 0.8533, 0.4685, 0.8533, 0.4494, 0.861, 0.4494, 0.861, 0.4685, 0.8533, 0.4685, 0.8648, 0.4494, 0.861, 0.4685, 0.8648, 0.4494, 0.8648])
me_plane_002.materials.append(mat_floor)
me_plane_002.materials.append(mat_wall)
me_plane_002.use_remesh_fix_poles = True
me_plane_002.use_remesh_preserve_attributes = False
me_plane_002.use_mirror_vertex_groups = False
me_plane_002.update()

# ---- objects
ob_plane = bpy.data.objects.new('Plane', me_plane_002)

# ---- transforms, parenting, visibility, modifiers, constraints
ob_plane.location = (0.0, 0.0, 0.0)
ob_plane.lineart.crease_threshold = 0.0

# ---- collection membership
col_collection.objects.link(ob_plane)

# ---- scene / render settings (as saved in the file)
scene.frame_start = 1; scene.frame_end = 250; scene.frame_set(1)
scene.render.engine = 'BLENDER_EEVEE_NEXT'
scene.cycles.use_denoising = False
scene.cycles.samples = 128
scene.cycles.sampling_pattern = 'TABULATED_SOBOL'
scene.cycles.use_adaptive_sampling = False
scene.cycles.use_light_tree = False
scene.view_settings.view_transform = 'Filmic'
bpy.context.view_layer.update()

# ---- added for rendering (the .blend has no active camera): camera
cam_auto = bpy.data.cameras.new('AutoCamera')
cam_auto.lens = 50.0
cam_auto.sensor_width = 36.0
cam_auto.clip_end = 1000.0
ob_auto_camera = bpy.data.objects.new('AutoCamera', cam_auto)
scene.collection.objects.link(ob_auto_camera)
ob_auto_camera.location = (47.9058, -54.1954, 43.4136)
ob_auto_camera.rotation_euler = (1.09748, -7.21219e-08, 0.694738)
scene.camera = ob_auto_camera
bpy.context.view_layer.update()
